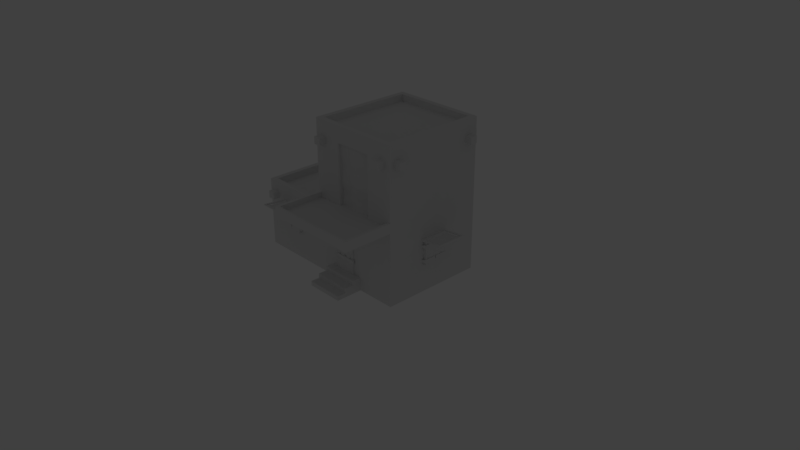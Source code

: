 # Source: House2.blend  (saved by Blender 2.79.0; exported with 4.5.12 LTS)
import bpy
from mathutils import Matrix  # noqa: F401  (used for matrix-valued properties, if any)

bpy.ops.wm.read_factory_settings(use_empty=True)
scene = bpy.context.scene
scene.name = 'Scene'

# ---- collections
col_collection_1 = bpy.data.collections.new('Collection 1'); scene.collection.children.link(col_collection_1)
col_collection_1.hide_render = True
col_collection_1.hide_viewport = True
col_collection_2 = bpy.data.collections.new('Collection 2'); scene.collection.children.link(col_collection_2)

# ---- world
world_world = bpy.data.worlds.new('World'); scene.world = world_world
world_world.color = (0.05088, 0.05088, 0.05088)
world_world.use_sun_shadow = False
world_world.sun_shadow_jitter_overblur = 0.0
world_world.cycles.sampling_method = 'MANUAL'

# ---- cameras
cam_camera = bpy.data.cameras.new('Camera')
cam_camera.clip_end = 100.0
cam_camera.lens = 35.0
cam_camera.sensor_width = 32.0
cam_camera.sensor_height = 18.0
cam_camera.ortho_scale = 7.314
cam_camera.dof.focus_distance = 0.0
cam_camera.dof.aperture_fstop = 128.0

# ---- lights
light_lamp = bpy.data.lights.new('Lamp', 'POINT')
light_lamp.transmission_factor = 0.0
light_lamp.cutoff_distance = 30.0
light_lamp.energy = 100.0
light_lamp.shadow_buffer_clip_start = 1.001
light_lamp.shadow_soft_size = 0.1
light_lamp.shadow_maximum_resolution = 0.006
light_lamp.use_absolute_resolution = True

# ---- meshes
me_plane_001 = bpy.data.meshes.new('Plane.001')
me_plane_001.from_pydata([(0.2309, -0.6238, 0.1672), (0.5079, -0.6238, 0.1672), (0.2309, -0.6238, 0.7596), (0.5079, -0.6238, 0.7596), (0.4617, -0.6903, 0.1672), (0.5079, -0.7029, 0.1672), (0.5079, -0.7029, 0.7596), (0.2309, -0.7029, 0.1672), (0.2309, -0.7029, 0.7596), (0.2771, -0.6903, 0.1672), (0.3232, -0.7029, 0.1672), (0.3694, -0.6903, 0.1672), (0.4156, -0.7029, 0.1672), (0.2771, -0.6903, 0.7596), (0.3232, -0.7029, 0.7596), (0.3694, -0.6903, 0.7596), (0.4156, -0.7029, 0.7596), (0.4617, -0.6903, 0.7596), (0.1993, -0.6444, 0.3433), (0.5253, -0.6971, 0.3316), (0.1993, -0.6444, 0.3607), (0.5253, -0.6971, 0.3723), (0.1993, -0.6618, 0.3607), (0.1993, -0.6618, 0.3433), (0.5253, -0.7145, 0.3316), (0.5253, -0.7145, 0.3723), (0.2324, -0.6971, 0.3316), (0.2324, -0.6971, 0.3723), (0.2324, -0.7145, 0.3316), (0.2324, -0.7145, 0.3723), (0.1993, -0.6444, 0.6252), (0.5253, -0.6971, 0.6135), (0.1993, -0.6444, 0.6426), (0.5253, -0.6971, 0.6542), (0.1993, -0.6618, 0.6426), (0.1993, -0.6618, 0.6252), (0.5253, -0.7145, 0.6135), (0.5253, -0.7145, 0.6542), (0.2324, -0.6971, 0.6135), (0.2324, -0.6971, 0.6542), (0.2324, -0.7145, 0.6135), (0.2324, -0.7145, 0.6542), (1.178, -0.1519, 0.6645), (1.178, -0.1519, 0.3608), (1.178, 0.1519, 0.6645), (1.178, 0.1519, 0.3608), (1.169, 0.1012, 0.6645), (1.178, 0.05062, 0.6645), (1.169, -1.4e-08, 0.6645), (1.178, -0.05062, 0.6645), (1.169, -0.1012, 0.6645), (1.169, -0.1012, 0.3608), (1.178, -0.05062, 0.3608), (1.169, -2.8e-08, 0.3608), (1.178, 0.05062, 0.3608), (1.169, 0.1012, 0.3608), (1.171, -0.1648, 0.6325), (1.171, -0.1648, 0.5882), (1.171, -0.01062, 0.6325), (1.171, -0.01062, 0.5882), (1.185, -0.01062, 0.6325), (1.185, -0.1648, 0.6325), (1.185, -0.1648, 0.5882), (1.185, -0.01062, 0.5882), (1.12, -0.1864, 0.6195), (1.12, -0.1864, 0.6012), (1.12, -0.1924, 0.6195), (1.12, -0.1924, 0.6012), (1.171, -0.1648, 0.4401), (1.171, -0.1648, 0.3958), (1.171, -0.01062, 0.4401), (1.171, -0.01062, 0.3958), (1.185, -0.01062, 0.4401), (1.185, -0.1648, 0.4401), (1.185, -0.1648, 0.3958), (1.185, -0.01062, 0.3958), (1.12, -0.1864, 0.4271), (1.12, -0.1864, 0.4088), (1.12, -0.1924, 0.4271), (1.12, -0.1924, 0.4088), (1.171, 0.1648, 0.6325), (1.171, 0.1648, 0.5882), (1.171, 0.01062, 0.6325), (1.171, 0.01062, 0.5882), (1.185, 0.01062, 0.6325), (1.185, 0.1648, 0.6325), (1.185, 0.1648, 0.5882), (1.185, 0.01062, 0.5882), (1.12, 0.1864, 0.6195), (1.12, 0.1864, 0.6012), (1.12, 0.1924, 0.6195), (1.12, 0.1924, 0.6012), (1.171, 0.1648, 0.4401), (1.171, 0.1648, 0.3958), (1.171, 0.01062, 0.4401), (1.171, 0.01062, 0.3958), (1.185, 0.01062, 0.4401), (1.185, 0.1648, 0.4401), (1.185, 0.1648, 0.3958), (1.185, 0.01062, 0.3958), (1.12, 0.1864, 0.4271), (1.12, 0.1864, 0.4088), (1.12, 0.1924, 0.4271), (1.12, 0.1924, 0.4088), (1.091, -0.1519, 0.6645), (1.091, -0.1519, 0.3608), (1.091, 0.1519, 0.3608), (1.091, 0.1519, 0.6645), (1.057, -0.1995, 0.6935), (1.058, -0.1995, 0.6804), (1.057, 0.1995, 0.6935), (1.058, 0.1995, 0.6804), (1.175, -0.1745, 0.6926), (1.175, 0.1745, 0.6926), (1.174, 0.1745, 0.7057), (1.174, -0.1745, 0.7057), (1.438, 0.1995, 0.7201), (1.437, 0.1995, 0.7332), (1.437, -0.1995, 0.7332), (1.438, -0.1995, 0.7201), (1.42, -0.1745, 0.7183), (1.419, -0.1745, 0.7314), (1.419, 0.1745, 0.7314), (1.42, 0.1745, 0.7183), (1.204, -0.1632, 0.6934), (1.283, -0.1632, 0.6945), (1.361, -0.1632, 0.7083), (1.361, 0.1632, 0.7083), (1.283, 0.1632, 0.6945), (1.204, 0.1632, 0.6934), (1.363, -0.1632, 0.7003), (1.205, 0.1632, 0.6854), (1.205, -0.1632, 0.6854), (1.284, -0.1632, 0.6864), (1.363, 0.1632, 0.7003), (1.284, 0.1632, 0.6864), (-1.096, -0.6811, 0.0), (-1.096, -0.6811, 0.9147), (-1.096, 0.6811, 0.9147), (-1.096, 0.6811, 0.0), (1.071, 0.6125, 1.902), (1.071, -0.6125, 1.902), (-0.03183, -0.6125, 1.902), (-0.03183, 0.6125, 1.902), (-0.1004, -0.6811, 0.9147), (1.139, -0.6811, 0.9453), (-0.1004, 0.6811, 0.9147), (1.139, 0.6811, 0.9453), (1.139, 0.6811, 0.0), (-0.1004, 0.6811, 0.0), (1.139, -0.6811, 0.0), (-0.1004, -0.6811, 0.0), (0.1222, -0.6811, 0.0), (0.6166, -0.6811, 0.0), (0.6166, -0.6811, 0.1728), (0.1222, -0.6811, 0.1728), (0.6166, -0.7985, 0.1728), (0.1222, -0.7985, 0.1728), (0.6166, -0.7985, 0.1152), (0.1222, -0.7985, 0.1152), (0.6166, -0.916, 0.05759), (0.1222, -0.916, 0.05759), (0.6166, -0.916, 0.1152), (0.1222, -0.916, 0.1152), (0.1222, -1.033, 0.0), (0.6166, -1.033, 0.0), (0.6166, -1.033, 0.05759), (0.1222, -1.033, 0.05759), (-0.1004, 0.6166, 0.8184), (-0.1004, -0.6166, 0.8184), (1.139, -0.6811, 1.071), (-1.031, -0.6166, 0.8184), (-1.031, 0.6166, 0.8184), (-0.1004, -0.6811, 1.071), (-0.1004, -0.6811, 0.9453), (-0.1004, -0.6166, 0.9147), (-0.1004, 0.6166, 0.9147), (-1.031, -0.6166, 0.9147), (-1.031, 0.6166, 0.9147), (1.139, -0.6811, 1.991), (1.139, 0.6811, 1.991), (-0.1004, -0.6811, 1.991), (-0.1004, 0.6811, 1.991), (1.071, -0.6125, 1.991), (1.071, 0.6125, 1.991), (-0.03183, -0.6125, 1.991), (-0.03183, 0.6125, 1.991), (1.139, -1.326, 1.071), (-0.1004, -1.326, 1.071), (1.139, -1.326, 0.9453), (-0.1004, -1.326, 0.9453), (-0.03427, -0.59, 1.704), (1.099, -0.6811, 0.9981), (-0.0566, -0.6811, 0.9981), (-0.03427, -0.59, 1.797), (0.05905, -0.59, 1.704), (0.05905, -0.59, 1.797), (-0.03427, -0.7715, 1.704), (-0.03427, -0.7715, 1.797), (1.099, -1.29, 0.9981), (1.099, -1.29, 0.9453), (-0.0566, -1.29, 0.9981), (-0.0566, -0.6811, 1.071), (1.099, -0.6811, 1.071), (1.099, -1.29, 1.071), (-0.0566, -1.29, 1.071), (-0.7953, -0.7215, 0.6645), (-0.7953, -0.7215, 0.3608), (-0.4916, -0.7215, 0.6645), (-0.4916, -0.7215, 0.3608), (-0.5422, -0.7116, 0.6645), (-0.5928, -0.7215, 0.6645), (-0.6434, -0.7116, 0.6645), (-0.694, -0.7215, 0.6645), (-0.7446, -0.7116, 0.6645), (-0.7446, -0.7116, 0.3608), (-0.694, -0.7215, 0.3608), (-0.6434, -0.7116, 0.3608), (-0.5928, -0.7215, 0.3608), (-0.5422, -0.7116, 0.3608), (-0.8083, -0.7141, 0.6325), (-0.8083, -0.7141, 0.5882), (-0.654, -0.7141, 0.6325), (-0.654, -0.7141, 0.5882), (-0.654, -0.7285, 0.6325), (-0.8083, -0.7285, 0.6325), (-0.8083, -0.7285, 0.5882), (-0.654, -0.7285, 0.5882), (-0.8299, -0.6629, 0.6195), (-0.8299, -0.6629, 0.6012), (-0.8358, -0.6627, 0.6195), (-0.8358, -0.6627, 0.6012), (-0.8083, -0.7141, 0.4401), (-0.8083, -0.7141, 0.3958), (-0.654, -0.7141, 0.4401), (-0.654, -0.7141, 0.3958), (-0.654, -0.7285, 0.4401), (-0.8083, -0.7285, 0.4401), (-0.8083, -0.7285, 0.3958), (-0.654, -0.7285, 0.3958), (-0.8299, -0.6629, 0.4271), (-0.8299, -0.6629, 0.4088), (-0.8358, -0.6627, 0.4271), (-0.8358, -0.6627, 0.4088), (-0.4786, -0.7141, 0.6325), (-0.4786, -0.7141, 0.5882), (-0.6328, -0.7141, 0.6325), (-0.6328, -0.7141, 0.5882), (-0.6328, -0.7285, 0.6325), (-0.4786, -0.7285, 0.6325), (-0.4786, -0.7285, 0.5882), (-0.6328, -0.7285, 0.5882), (-0.457, -0.6629, 0.6195), (-0.457, -0.6629, 0.6012), (-0.451, -0.6627, 0.6195), (-0.451, -0.6627, 0.6012), (-0.4786, -0.7141, 0.4401), (-0.4786, -0.7141, 0.3958), (-0.6328, -0.7141, 0.4401), (-0.6328, -0.7141, 0.3958), (-0.6328, -0.7285, 0.4401), (-0.4786, -0.7285, 0.4401), (-0.4786, -0.7285, 0.3958), (-0.6328, -0.7285, 0.3958), (-0.457, -0.6629, 0.4271), (-0.457, -0.6629, 0.4088), (-0.451, -0.6627, 0.4271), (-0.451, -0.6627, 0.4088), (-0.7953, -0.6339, 0.6645), (-0.7953, -0.6339, 0.3608), (-0.4916, -0.6339, 0.3608), (-0.4916, -0.6339, 0.6645), (-0.843, -0.6001, 0.6935), (-0.843, -0.6015, 0.6804), (-0.4439, -0.6001, 0.6935), (-0.4439, -0.6015, 0.6804), (-0.8179, -0.7179, 0.6926), (-0.4689, -0.7179, 0.6926), (-0.4689, -0.7166, 0.7057), (-0.8179, -0.7166, 0.7057), (-0.4439, -0.981, 0.7201), (-0.4439, -0.9796, 0.7332), (-0.843, -0.9796, 0.7332), (-0.843, -0.981, 0.7201), (-0.8179, -0.9635, 0.7183), (-0.8179, -0.9621, 0.7314), (-0.4689, -0.9621, 0.7314), (-0.4689, -0.9635, 0.7183), (-0.8066, -0.7471, 0.6934), (-0.8066, -0.8263, 0.6945), (-0.8066, -0.9041, 0.7083), (-0.4802, -0.9041, 0.7083), (-0.4802, -0.8263, 0.6945), (-0.4802, -0.7471, 0.6934), (-0.8066, -0.9059, 0.7003), (-0.4802, -0.7482, 0.6854), (-0.8066, -0.7482, 0.6854), (-0.8066, -0.8274, 0.6864), (-0.4802, -0.9059, 0.7003), (-0.4802, -0.8274, 0.6864), (0.6956, 0.7176, 1.609), (0.6956, 0.7176, 1.305), (0.3919, 0.7176, 1.609), (0.3919, 0.7176, 1.305), (0.4425, 0.7078, 1.609), (0.4931, 0.7176, 1.609), (0.5437, 0.7078, 1.609), (0.5943, 0.7176, 1.609), (0.645, 0.7078, 1.609), (0.645, 0.7078, 1.305), (0.5943, 0.7176, 1.305), (0.5437, 0.7078, 1.305), (0.4931, 0.7176, 1.305), (0.4425, 0.7078, 1.305), (0.7086, 0.7103, 1.577), (0.7086, 0.7103, 1.532), (0.5543, 0.7103, 1.577), (0.5543, 0.7103, 1.532), (0.5543, 0.7247, 1.577), (0.7086, 0.7247, 1.577), (0.7086, 0.7247, 1.532), (0.5543, 0.7247, 1.532), (0.7302, 0.6591, 1.564), (0.7302, 0.6591, 1.545), (0.7361, 0.6589, 1.564), (0.7361, 0.6589, 1.545), (0.7086, 0.7103, 1.384), (0.7086, 0.7103, 1.34), (0.5543, 0.7103, 1.384), (0.5543, 0.7103, 1.34), (0.5543, 0.7247, 1.384), (0.7086, 0.7247, 1.384), (0.7086, 0.7247, 1.34), (0.5543, 0.7247, 1.34), (0.7302, 0.6591, 1.371), (0.7302, 0.6591, 1.353), (0.7361, 0.6589, 1.371), (0.7361, 0.6589, 1.353), (0.3789, 0.7103, 1.577), (0.3789, 0.7103, 1.532), (0.5331, 0.7103, 1.577), (0.5331, 0.7103, 1.532), (0.5331, 0.7247, 1.577), (0.3789, 0.7247, 1.577), (0.3789, 0.7247, 1.532), (0.5331, 0.7247, 1.532), (0.3573, 0.6591, 1.564), (0.3573, 0.6591, 1.545), (0.3513, 0.6589, 1.564), (0.3513, 0.6589, 1.545), (0.3789, 0.7103, 1.384), (0.3789, 0.7103, 1.34), (0.5331, 0.7103, 1.384), (0.5331, 0.7103, 1.34), (0.5331, 0.7247, 1.384), (0.3789, 0.7247, 1.384), (0.3789, 0.7247, 1.34), (0.5331, 0.7247, 1.34), (0.3573, 0.6591, 1.371), (0.3573, 0.6591, 1.353), (0.3513, 0.6589, 1.371), (0.3513, 0.6589, 1.353), (0.6956, 0.63, 1.609), (0.6956, 0.63, 1.305), (0.3919, 0.63, 1.305), (0.3919, 0.63, 1.609), (0.7433, 0.5963, 1.638), (0.7433, 0.5976, 1.625), (0.3442, 0.5963, 1.638), (0.3442, 0.5976, 1.625), (0.7182, 0.7141, 1.637), (0.3692, 0.7141, 1.637), (0.3692, 0.7127, 1.65), (0.7182, 0.7127, 1.65), (0.3442, 0.9772, 1.664), (0.3442, 0.9758, 1.677), (0.7433, 0.9758, 1.677), (0.7433, 0.9772, 1.664), (0.7182, 0.9597, 1.662), (0.7182, 0.9583, 1.676), (0.3692, 0.9583, 1.676), (0.3692, 0.9597, 1.662), (0.7069, 0.7433, 1.638), (0.7069, 0.8224, 1.639), (0.7069, 0.9003, 1.653), (0.3805, 0.9003, 1.653), (0.3805, 0.8224, 1.639), (0.3805, 0.7433, 1.638), (0.7069, 0.902, 1.645), (0.3805, 0.7444, 1.63), (0.7069, 0.7444, 1.63), (0.7069, 0.8236, 1.631), (0.3805, 0.902, 1.645), (0.3805, 0.8236, 1.631), (0.05905, -0.7715, 1.704), (0.05905, -0.7715, 1.797), (-0.192, -0.6007, 1.797), (-0.192, -0.6007, 1.704), (-0.192, -0.5073, 1.797), (-0.192, -0.5073, 1.704), (-0.01052, -0.6007, 1.797), (-0.01052, -0.6007, 1.704), (-0.01052, -0.5073, 1.797), (-0.01052, -0.5073, 1.704), (0.7859, -0.6252, 0.9591), (0.2566, -0.6358, 0.9591), (0.2566, -0.648, 1.808), (0.7859, -0.6374, 1.808), (0.7615, -0.4724, 0.9981), (0.2809, -0.4724, 0.9981), (0.2809, -0.4724, 1.769), (0.7615, -0.4724, 1.769), (0.7197, -0.6214, 0.9591), (0.6536, -0.6284, 0.9591), (0.5874, -0.6401, 0.9591), (0.5212, -0.6493, 0.9591), (0.4551, -0.6378, 0.9591), (0.3889, -0.62, 0.9591), (0.3227, -0.6234, 0.9591), (0.7197, -0.6336, 1.808), (0.6536, -0.6406, 1.808), (0.5874, -0.6523, 1.808), (0.5212, -0.6615, 1.808), (0.4551, -0.65, 1.808), (0.3889, -0.6322, 1.808), (0.3227, -0.6356, 1.808), (0.2566, -0.6244, 1.129), (0.2566, -0.6428, 1.298), (0.2566, -0.6267, 1.468), (0.2566, -0.6442, 1.638), (0.7859, -0.6138, 1.129), (0.7859, -0.6322, 1.298), (0.7859, -0.6161, 1.468), (0.7859, -0.6336, 1.638), (0.3227, -0.612, 1.129), (0.3227, -0.6305, 1.298), (0.3227, -0.6144, 1.468), (0.3227, -0.6319, 1.638), (0.3889, -0.6086, 1.129), (0.3889, -0.6271, 1.298), (0.3889, -0.6109, 1.468), (0.3889, -0.6284, 1.638), (0.4551, -0.6264, 1.129), (0.4551, -0.6449, 1.298), (0.4551, -0.6288, 1.468), (0.4551, -0.6463, 1.638), (0.5212, -0.6379, 1.129), (0.5212, -0.6563, 1.298), (0.5212, -0.6402, 1.468), (0.5212, -0.6577, 1.638), (0.5874, -0.6287, 1.129), (0.5874, -0.6471, 1.298), (0.5874, -0.631, 1.468), (0.5874, -0.6485, 1.638), (0.6536, -0.617, 1.129), (0.6536, -0.6355, 1.298), (0.6536, -0.6193, 1.468), (0.6536, -0.6369, 1.638), (0.7197, -0.61, 1.129), (0.7197, -0.6284, 1.298), (0.7197, -0.6123, 1.468), (0.7197, -0.6298, 1.638), (0.9669, -0.5912, 1.704), (0.9669, -0.5912, 1.797), (1.06, -0.5912, 1.704), (1.06, -0.5912, 1.797), (0.9669, -0.7727, 1.704), (0.9669, -0.7727, 1.797), (1.06, -0.7727, 1.704), (1.06, -0.7727, 1.797), (1.231, -0.5216, 1.797), (1.231, -0.5216, 1.704), (1.231, -0.6149, 1.797), (1.231, -0.6149, 1.704), (1.05, -0.5216, 1.797), (1.05, -0.5216, 1.704), (1.05, -0.6149, 1.797), (1.05, -0.6149, 1.704), (-0.04146, -0.2721, 0.792), (-0.05206, 0.2572, 0.792), (-0.06427, 0.2572, 1.64), (-0.05368, -0.2721, 1.64), (-0.03766, -0.2059, 0.792), (-0.04467, -0.1398, 0.792), (-0.05634, -0.07361, 0.792), (-0.06552, -0.007451, 0.792), (-0.05409, 0.05871, 0.792), (-0.03627, 0.1249, 0.792), (-0.0397, 0.191, 0.792), (-0.04988, -0.2059, 1.64), (-0.05689, -0.1398, 1.64), (-0.06855, -0.07361, 1.64), (-0.07774, -0.007451, 1.64), (-0.06631, 0.05871, 1.64), (-0.04849, 0.1249, 1.64), (-0.05192, 0.191, 1.64), (-0.04067, 0.2572, 0.9617), (-0.05912, 0.2572, 1.131), (-0.04299, 0.2572, 1.301), (-0.0605, 0.2572, 1.471), (-0.03007, -0.2721, 0.9617), (-0.04852, -0.2721, 1.131), (-0.03239, -0.2721, 1.301), (-0.04991, -0.2721, 1.471), (-0.02831, 0.191, 0.9617), (-0.04676, 0.191, 1.131), (-0.03063, 0.191, 1.301), (-0.04815, 0.191, 1.471), (-0.02488, 0.1249, 0.9617), (-0.04333, 0.1249, 1.131), (-0.0272, 0.1249, 1.301), (-0.04472, 0.1249, 1.471), (-0.0427, 0.05871, 0.9617), (-0.06115, 0.05871, 1.131), (-0.04503, 0.05871, 1.301), (-0.06254, 0.05871, 1.471), (-0.05413, -0.007451, 0.9617), (-0.07258, -0.007451, 1.131), (-0.05646, -0.007451, 1.301), (-0.07397, -0.007451, 1.471), (-0.04494, -0.07361, 0.9617), (-0.06339, -0.07361, 1.131), (-0.04727, -0.07361, 1.301), (-0.06478, -0.07361, 1.471), (-0.03328, -0.1398, 0.9617), (-0.05173, -0.1398, 1.131), (-0.03561, -0.1398, 1.301), (-0.05312, -0.1398, 1.471), (-0.02627, -0.2059, 0.9617), (-0.04472, -0.2059, 1.131), (-0.02859, -0.2059, 1.301), (-0.04611, -0.2059, 1.471), (0.06577, 0.2404, 0.8184), (0.06577, -0.2404, 0.8184), (0.06577, 0.2404, 1.62), (0.06577, -0.2404, 1.62), (0.7746, -0.6811, 0.9981), (0.7615, -0.668, 0.9981), (0.2809, -0.668, 0.9981), (0.2678, -0.6811, 0.9981), (0.2809, -0.668, 1.769), (0.2678, -0.6811, 1.782), (0.7746, -0.6811, 1.782), (0.7615, -0.668, 1.769), (-0.08736, 0.2404, 0.8184), (-0.1004, 0.2535, 0.8184), (-0.1004, -0.2535, 0.8184), (-0.08736, -0.2404, 0.8184), (-0.08736, 0.2404, 1.62), (-0.1004, 0.2535, 1.633), (-0.1004, -0.2535, 1.633), (-0.08736, -0.2404, 1.62), (1.067, 0.5881, 1.704), (1.067, 0.5881, 1.797), (0.9734, 0.5881, 1.704), (0.9734, 0.5881, 1.797), (1.067, 0.7696, 1.704), (1.067, 0.7696, 1.797), (0.9734, 0.7696, 1.704), (0.9734, 0.7696, 1.797), (1.225, 0.5988, 1.797), (1.225, 0.5988, 1.704), (1.225, 0.5055, 1.797), (1.225, 0.5055, 1.704), (1.043, 0.5988, 1.797), (1.043, 0.5988, 1.704), (1.043, 0.5055, 1.797), (1.043, 0.5055, 1.704), (0.0656, 0.5893, 1.704), (0.0656, 0.5893, 1.797), (-0.02772, 0.5893, 1.704), (-0.02772, 0.5893, 1.797), (0.0656, 0.7708, 1.704), (0.0656, 0.7708, 1.797), (-0.02772, 0.7708, 1.704), (-0.02772, 0.7708, 1.797), (-0.1986, 0.5197, 1.797), (-0.1986, 0.5197, 1.704), (-0.1986, 0.613, 1.797), (-0.1986, 0.613, 1.704), (-0.01707, 0.5197, 1.797), (-0.01707, 0.5197, 1.704), (-0.01707, 0.613, 1.797), (-0.01707, 0.613, 1.704), (-1.023, -0.59, 0.6992), (-1.023, -0.59, 0.7925), (-0.9295, -0.59, 0.6992), (-0.9295, -0.59, 0.7925), (-1.023, -0.7715, 0.6992), (-1.023, -0.7715, 0.7925), (-0.9295, -0.7715, 0.6992), (-0.9295, -0.7715, 0.7925), (-1.181, -0.6007, 0.7925), (-1.181, -0.6007, 0.6992), (-1.181, -0.5073, 0.7925), (-1.181, -0.5073, 0.6992), (-0.999, -0.6007, 0.7925), (-0.999, -0.6007, 0.6992), (-0.999, -0.5073, 0.7925), (-0.999, -0.5073, 0.6992), (-0.9229, 0.5893, 0.6992), (-0.9229, 0.5893, 0.7925), (-1.016, 0.5893, 0.6992), (-1.016, 0.5893, 0.7925), (-0.9229, 0.7708, 0.6992), (-0.9229, 0.7708, 0.7925), (-1.016, 0.7708, 0.6992), (-1.016, 0.7708, 0.7925), (-1.187, 0.5197, 0.7925), (-1.187, 0.5197, 0.6992), (-1.187, 0.613, 0.7925), (-1.187, 0.613, 0.6992), (-1.006, 0.5197, 0.7925), (-1.006, 0.5197, 0.6992), (-1.006, 0.613, 0.7925), (-1.006, 0.613, 0.6992)], [], [(4, 5, 6, 17), (7, 9, 13, 8), (9, 10, 14, 13), (10, 11, 15, 14), (11, 12, 16, 15), (12, 4, 17, 16), (3, 16, 17), (3, 17, 6), (2, 8, 13), (2, 0, 7, 8), (2, 13, 14), (1, 3, 6, 5), (3, 2, 14, 15), (3, 15, 16), (26, 27, 21, 19), (28, 24, 25, 29), (27, 20, 22, 29), (26, 19, 24, 28), (19, 21, 25, 24), (18, 26, 28, 23), (21, 27, 29, 25), (23, 28, 29, 22), (18, 20, 27, 26), (38, 39, 33, 31), (40, 36, 37, 41), (39, 32, 34, 41), (38, 31, 36, 40), (31, 33, 37, 36), (30, 38, 40, 35), (33, 39, 41, 37), (35, 40, 41, 34), (30, 32, 39, 38), (46, 55, 45, 44), (42, 43, 51, 50), (50, 51, 52, 49), (49, 52, 53, 48), (48, 53, 54, 47), (47, 54, 55, 46), (56, 58, 59, 57), (61, 62, 63, 60), (57, 59, 63, 62), (58, 56, 61, 60), (59, 58, 60, 63), (57, 62, 67, 65), (62, 61, 66, 67), (56, 57, 65, 64), (61, 56, 64, 66), (68, 70, 71, 69), (73, 74, 75, 72), (69, 71, 75, 74), (70, 68, 73, 72), (71, 70, 72, 75), (69, 74, 79, 77), (74, 73, 78, 79), (68, 69, 77, 76), (73, 68, 76, 78), (80, 81, 83, 82), (85, 84, 87, 86), (81, 86, 87, 83), (82, 84, 85, 80), (83, 87, 84, 82), (81, 89, 91, 86), (86, 91, 90, 85), (80, 88, 89, 81), (85, 90, 88, 80), (92, 93, 95, 94), (97, 96, 99, 98), (93, 98, 99, 95), (94, 96, 97, 92), (95, 99, 96, 94), (93, 101, 103, 98), (98, 103, 102, 97), (92, 100, 101, 93), (97, 102, 100, 92), (52, 105, 106, 53), (44, 107, 46), (53, 106, 54), (46, 107, 47), (54, 106, 55), (47, 107, 48), (48, 107, 104, 49), (50, 104, 42), (49, 104, 50), (42, 104, 105, 43), (43, 105, 51), (55, 106, 45), (51, 105, 52), (45, 106, 107, 44), (112, 132, 124, 115), (126, 121, 122, 127), (114, 110, 108, 115), (112, 109, 111, 113), (118, 117, 122, 121), (112, 115, 121, 120), (108, 109, 119, 118), (115, 108, 118, 121), (109, 112, 120, 119), (111, 110, 117, 116), (113, 111, 116, 123), (114, 113, 123, 122), (110, 114, 122, 117), (120, 123, 116, 119), (119, 116, 117, 118), (124, 125, 128, 129), (125, 126, 127, 128), (130, 134, 123, 120), (132, 131, 135, 133), (133, 135, 134, 130), (113, 131, 132, 112), (122, 123, 134, 127), (126, 130, 120, 121), (114, 129, 131, 113), (115, 124, 129, 114), (127, 134, 135, 128), (124, 132, 133, 125), (128, 135, 131, 129), (125, 133, 130, 126), (169, 144, 174, 173, 181), (154, 150, 145), (153, 150, 154), (153, 154, 156, 158), (151, 152, 155), (155, 152, 159, 157), (159, 161, 163), (159, 152, 161), (153, 158, 160), (158, 162, 160), (153, 160, 166, 165), (161, 152, 164, 167), (146, 168, 182), (172, 168, 176, 178), (544, 547, 533, 532), (146, 149, 139, 138), (151, 144, 137, 136), (144, 175, 177, 137), (176, 146, 138, 178), (169, 171, 177, 175), (201, 193, 202, 205), (168, 545, 549, 182), (541, 542, 179, 181), (145, 170, 187, 189), (173, 174, 190, 188), (145, 189, 200), (170, 203, 204, 187), (202, 173, 188, 205), (192, 199, 204, 203), (210, 219, 209, 208), (206, 207, 215, 214), (214, 215, 216, 213), (213, 216, 217, 212), (212, 217, 218, 211), (211, 218, 219, 210), (220, 222, 223, 221), (225, 226, 227, 224), (221, 223, 227, 226), (222, 220, 225, 224), (223, 222, 224, 227), (221, 226, 231, 229), (226, 225, 230, 231), (220, 221, 229, 228), (225, 220, 228, 230), (232, 234, 235, 233), (237, 238, 239, 236), (233, 235, 239, 238), (234, 232, 237, 236), (235, 234, 236, 239), (233, 238, 243, 241), (238, 237, 242, 243), (232, 233, 241, 240), (237, 232, 240, 242), (244, 245, 247, 246), (249, 248, 251, 250), (245, 250, 251, 247), (246, 248, 249, 244), (247, 251, 248, 246), (245, 253, 255, 250), (250, 255, 254, 249), (244, 252, 253, 245), (249, 254, 252, 244), (256, 257, 259, 258), (261, 260, 263, 262), (257, 262, 263, 259), (258, 260, 261, 256), (259, 263, 260, 258), (257, 265, 267, 262), (262, 267, 266, 261), (256, 264, 265, 257), (261, 266, 264, 256), (216, 269, 270, 217), (208, 271, 210), (217, 270, 218), (210, 271, 211), (218, 270, 219), (211, 271, 212), (212, 271, 268, 213), (214, 268, 206), (213, 268, 214), (206, 268, 269, 207), (207, 269, 215), (219, 270, 209), (215, 269, 216), (209, 270, 271, 208), (276, 296, 288, 279), (290, 285, 286, 291), (278, 274, 272, 279), (276, 273, 275, 277), (282, 281, 286, 285), (276, 279, 285, 284), (272, 273, 283, 282), (279, 272, 282, 285), (273, 276, 284, 283), (275, 274, 281, 280), (277, 275, 280, 287), (278, 277, 287, 286), (274, 278, 286, 281), (284, 287, 280, 283), (283, 280, 281, 282), (288, 289, 292, 293), (289, 290, 291, 292), (294, 298, 287, 284), (296, 295, 299, 297), (297, 299, 298, 294), (277, 295, 296, 276), (286, 287, 298, 291), (290, 294, 284, 285), (278, 293, 295, 277), (279, 288, 293, 278), (291, 298, 299, 292), (288, 296, 297, 289), (292, 299, 295, 293), (289, 297, 294, 290), (304, 313, 303, 302), (300, 301, 309, 308), (308, 309, 310, 307), (307, 310, 311, 306), (306, 311, 312, 305), (305, 312, 313, 304), (314, 316, 317, 315), (319, 320, 321, 318), (315, 317, 321, 320), (316, 314, 319, 318), (317, 316, 318, 321), (315, 320, 325, 323), (320, 319, 324, 325), (314, 315, 323, 322), (319, 314, 322, 324), (326, 328, 329, 327), (331, 332, 333, 330), (327, 329, 333, 332), (328, 326, 331, 330), (329, 328, 330, 333), (327, 332, 337, 335), (332, 331, 336, 337), (326, 327, 335, 334), (331, 326, 334, 336), (338, 339, 341, 340), (343, 342, 345, 344), (339, 344, 345, 341), (340, 342, 343, 338), (341, 345, 342, 340), (339, 347, 349, 344), (344, 349, 348, 343), (338, 346, 347, 339), (343, 348, 346, 338), (350, 351, 353, 352), (355, 354, 357, 356), (351, 356, 357, 353), (352, 354, 355, 350), (353, 357, 354, 352), (351, 359, 361, 356), (356, 361, 360, 355), (350, 358, 359, 351), (355, 360, 358, 350), (310, 363, 364, 311), (302, 365, 304), (311, 364, 312), (304, 365, 305), (312, 364, 313), (305, 365, 306), (306, 365, 362, 307), (308, 362, 300), (307, 362, 308), (300, 362, 363, 301), (301, 363, 309), (313, 364, 303), (309, 363, 310), (303, 364, 365, 302), (370, 390, 382, 373), (384, 379, 380, 385), (372, 368, 366, 373), (370, 367, 369, 371), (376, 375, 380, 379), (370, 373, 379, 378), (366, 367, 377, 376), (373, 366, 376, 379), (367, 370, 378, 377), (369, 368, 375, 374), (371, 369, 374, 381), (372, 371, 381, 380), (368, 372, 380, 375), (378, 381, 374, 377), (377, 374, 375, 376), (382, 383, 386, 387), (383, 384, 385, 386), (388, 392, 381, 378), (390, 389, 393, 391), (391, 393, 392, 388), (371, 389, 390, 370), (380, 381, 392, 385), (384, 388, 378, 379), (372, 387, 389, 371), (373, 382, 387, 372), (385, 392, 393, 386), (382, 390, 391, 383), (386, 393, 389, 387), (383, 391, 388, 384), (199, 201, 205, 204), (204, 205, 188, 187), (174, 145, 200, 190), (537, 543, 411, 408), (192, 536, 199), (148, 149, 146, 147), (154, 155, 157, 156), (160, 161, 167, 166), (158, 159, 163, 162), (183, 185, 181, 179), (141, 142, 185, 183), (190, 200, 189), (543, 540, 410, 411), (159, 158, 156, 157), (161, 160, 162, 163), (164, 165, 166, 167), (396, 400, 402, 398), (195, 196, 395, 394), (190, 189, 187, 188), (143, 140, 184, 186), (186, 184, 180, 182), (540, 538, 409, 410), (147, 146, 182, 180), (173, 193, 181), (536, 537, 538, 539, 201, 199), (192, 170, 179), (461, 433, 407, 419), (539, 193, 201), (193, 539, 541, 181), (538, 537, 408, 409), (429, 437, 425, 406), (437, 441, 424, 425), (441, 445, 423, 424), (445, 449, 422, 423), (449, 453, 421, 422), (453, 457, 420, 421), (457, 461, 419, 420), (413, 412, 458, 454), (454, 458, 459, 455), (455, 459, 460, 456), (456, 460, 461, 457), (414, 413, 454, 450), (450, 454, 455, 451), (451, 455, 456, 452), (452, 456, 457, 453), (415, 414, 450, 446), (446, 450, 451, 447), (447, 451, 452, 448), (448, 452, 453, 449), (416, 415, 446, 442), (442, 446, 447, 443), (443, 447, 448, 444), (444, 448, 449, 445), (417, 416, 442, 438), (438, 442, 443, 439), (439, 443, 444, 440), (440, 444, 445, 441), (418, 417, 438, 434), (434, 438, 439, 435), (435, 439, 440, 436), (436, 440, 441, 437), (405, 418, 434, 426), (426, 434, 435, 427), (427, 435, 436, 428), (428, 436, 437, 429), (412, 404, 430, 458), (458, 430, 431, 459), (459, 431, 432, 460), (460, 432, 433, 461), (170, 147, 180, 179), (394, 395, 198, 197), (197, 198, 194, 191), (195, 394, 197, 191), (395, 196, 194, 198), (142, 141, 140, 143), (401, 397, 399, 403), (399, 398, 402, 403), (397, 396, 398, 399), (401, 400, 396, 397), (142, 143, 186, 185), (185, 186, 182, 181), (184, 183, 179, 180), (140, 141, 183, 184), (145, 147, 170), (171, 172, 178, 177), (177, 178, 138, 137), (547, 551, 535, 533), (546, 169, 181, 550), (464, 465, 469, 468), (468, 469, 467, 466), (466, 467, 463, 462), (464, 468, 466, 462), (139, 136, 137, 138), (551, 548, 534, 535), (150, 148, 147, 145), (470, 474, 476, 472), (475, 471, 473, 477), (473, 472, 476, 477), (471, 470, 472, 473), (475, 474, 470, 471), (469, 465, 463, 467), (545, 168, 172), (548, 544, 532, 534), (169, 546, 171), (531, 503, 481, 489), (499, 507, 495, 480), (507, 511, 494, 495), (511, 515, 493, 494), (515, 519, 492, 493), (519, 523, 491, 492), (523, 527, 490, 491), (527, 531, 489, 490), (483, 482, 528, 524), (524, 528, 529, 525), (525, 529, 530, 526), (526, 530, 531, 527), (484, 483, 524, 520), (520, 524, 525, 521), (521, 525, 526, 522), (522, 526, 527, 523), (485, 484, 520, 516), (516, 520, 521, 517), (517, 521, 522, 518), (518, 522, 523, 519), (486, 485, 516, 512), (512, 516, 517, 513), (513, 517, 518, 514), (514, 518, 519, 515), (487, 486, 512, 508), (508, 512, 513, 509), (509, 513, 514, 510), (510, 514, 515, 511), (488, 487, 508, 504), (504, 508, 509, 505), (505, 509, 510, 506), (506, 510, 511, 507), (479, 488, 504, 496), (496, 504, 505, 497), (497, 505, 506, 498), (498, 506, 507, 499), (482, 478, 500, 528), (528, 500, 501, 529), (529, 501, 502, 530), (530, 502, 503, 531), (549, 550, 181, 182), (546, 547, 544, 545, 172, 171), (538, 540, 541, 539), (536, 542, 543, 537), (542, 541, 540, 543), (544, 548, 549, 545), (546, 550, 551, 547), (550, 549, 548, 551), (536, 192, 179, 542), (560, 564, 566, 562), (554, 555, 559, 558), (558, 559, 557, 556), (556, 557, 553, 552), (554, 558, 556, 552), (559, 555, 553, 557), (565, 561, 563, 567), (563, 562, 566, 567), (561, 560, 562, 563), (565, 564, 560, 561), (570, 571, 575, 574), (574, 575, 573, 572), (572, 573, 569, 568), (570, 574, 572, 568), (576, 580, 582, 578), (581, 577, 579, 583), (579, 578, 582, 583), (577, 576, 578, 579), (581, 580, 576, 577), (575, 571, 569, 573), (592, 596, 598, 594), (586, 587, 591, 590), (590, 591, 589, 588), (588, 589, 585, 584), (586, 590, 588, 584), (591, 587, 585, 589), (597, 593, 595, 599), (595, 594, 598, 599), (593, 592, 594, 595), (597, 596, 592, 593), (602, 603, 607, 606), (606, 607, 605, 604), (604, 605, 601, 600), (602, 606, 604, 600), (608, 612, 614, 610), (613, 609, 611, 615), (611, 610, 614, 615), (609, 608, 610, 611), (613, 612, 608, 609), (607, 603, 601, 605), (151, 155, 144), (145, 144, 155, 154), (144, 145, 174)])
_uv = me_plane_001.uv_layers.new(name='UVMap')
_uv.uv.foreach_set('vector', [0.1912, 0.4738, 0.2142, 0.4738, 0.2142, 0.4968, 0.1912, 0.4968, 0.1912, 0.4738, 0.2142, 0.4738, 0.2142, 0.4968, 0.1912, 0.4968, 0.1297, 0.4728, 0.1527, 0.4728, 0.1527, 0.4958, 0.1297, 0.4958, 0.1912, 0.4738, 0.2142, 0.4738, 0.2142, 0.4968, 0.1912, 0.4968, 0.1912, 0.4738, 0.2142, 0.4738, 0.2142, 0.4968, 0.1912, 0.4968, 0.1297, 0.4728, 0.1527, 0.4728, 0.1527, 0.4958, 0.1297, 0.4958, 0.1912, 0.4738, 0.2142, 0.4738, 0.2142, 0.4968, 0.1912, 0.4738, 0.2142, 0.4738, 0.2142, 0.4968, 0.1912, 0.4738, 0.2142, 0.4738, 0.2142, 0.4968, 0.1912, 0.4738, 0.2142, 0.4738, 0.2142, 0.4968, 0.1912, 0.4968, 0.1912, 0.4738, 0.2142, 0.4738, 0.2142, 0.4968, 0.1912, 0.4738, 0.2142, 0.4738, 0.2142, 0.4968, 0.1912, 0.4968, 0.1912, 0.4738, 0.2142, 0.4738, 0.2142, 0.4968, 0.1912, 0.4968, 0.1912, 0.4738, 0.2142, 0.4738, 0.2142, 0.4968, 0.2228, 0.4737, 0.2463, 0.4737, 0.2463, 0.4972, 0.2228, 0.4972, 0.2228, 0.4737, 0.2463, 0.4737, 0.2463, 0.4972, 0.2228, 0.4972, 0.2228, 0.4737, 0.2463, 0.4737, 0.2463, 0.4972, 0.2228, 0.4972, 0.2228, 0.4737, 0.2463, 0.4737, 0.2463, 0.4972, 0.2228, 0.4972, 0.1281, 0.4727, 0.1516, 0.4727, 0.1516, 0.4963, 0.1281, 0.4963, 0.2228, 0.4737, 0.2463, 0.4737, 0.2463, 0.4972, 0.2228, 0.4972, 0.2228, 0.4737, 0.2463, 0.4737, 0.2463, 0.4972, 0.2228, 0.4972, 0.2228, 0.4737, 0.2463, 0.4737, 0.2463, 0.4972, 0.2228, 0.4972, 0.2228, 0.4737, 0.2463, 0.4737, 0.2463, 0.4972, 0.2228, 0.4972, 0.2228, 0.4737, 0.2463, 0.4737, 0.2463, 0.4972, 0.2228, 0.4972, 0.2228, 0.4737, 0.2463, 0.4737, 0.2463, 0.4972, 0.2228, 0.4972, 0.2228, 0.4737, 0.2463, 0.4737, 0.2463, 0.4972, 0.2228, 0.4972, 0.2228, 0.4737, 0.2463, 0.4737, 0.2463, 0.4972, 0.2228, 0.4972, 0.1281, 0.4727, 0.1516, 0.4727, 0.1516, 0.4963, 0.1281, 0.4963, 0.2228, 0.4737, 0.2463, 0.4737, 0.2463, 0.4972, 0.2228, 0.4972, 0.2228, 0.4737, 0.2463, 0.4737, 0.2463, 0.4972, 0.2228, 0.4972, 0.2228, 0.4737, 0.2463, 0.4737, 0.2463, 0.4972, 0.2228, 0.4972, 0.2228, 0.4737, 0.2463, 0.4737, 0.2463, 0.4972, 0.2228, 0.4972, 0.1912, 0.4738, 0.2142, 0.4738, 0.2142, 0.4968, 0.1912, 0.4968, 0.1912, 0.4738, 0.2142, 0.4738, 0.2142, 0.4968, 0.1912, 0.4968, 0.1297, 0.4728, 0.1527, 0.4728, 0.1527, 0.4958, 0.1297, 0.4958, 0.1912, 0.4738, 0.2142, 0.4738, 0.2142, 0.4968, 0.1912, 0.4968, 0.1912, 0.4738, 0.2142, 0.4738, 0.2142, 0.4968, 0.1912, 0.4968, 0.1297, 0.4728, 0.1527, 0.4728, 0.1527, 0.4958, 0.1297, 0.4958, 0.2228, 0.4737, 0.2463, 0.4737, 0.2463, 0.4972, 0.2228, 0.4972, 0.2228, 0.4737, 0.2463, 0.4737, 0.2463, 0.4972, 0.2228, 0.4972, 0.2228, 0.4737, 0.2463, 0.4737, 0.2463, 0.4972, 0.2228, 0.4972, 0.2228, 0.4737, 0.2463, 0.4737, 0.2463, 0.4972, 0.2228, 0.4972, 0.1281, 0.4727, 0.1516, 0.4727, 0.1516, 0.4963, 0.1281, 0.4963, 0.2228, 0.4737, 0.2463, 0.4737, 0.2463, 0.4972, 0.2228, 0.4972, 0.2228, 0.4737, 0.2463, 0.4737, 0.2463, 0.4972, 0.2228, 0.4972, 0.2228, 0.4737, 0.2463, 0.4737, 0.2463, 0.4972, 0.2228, 0.4972, 0.2228, 0.4737, 0.2463, 0.4737, 0.2463, 0.4972, 0.2228, 0.4972, 0.2228, 0.4737, 0.2463, 0.4737, 0.2463, 0.4972, 0.2228, 0.4972, 0.2228, 0.4737, 0.2463, 0.4737, 0.2463, 0.4972, 0.2228, 0.4972, 0.2228, 0.4737, 0.2463, 0.4737, 0.2463, 0.4972, 0.2228, 0.4972, 0.2228, 0.4737, 0.2463, 0.4737, 0.2463, 0.4972, 0.2228, 0.4972, 0.1281, 0.4727, 0.1516, 0.4727, 0.1516, 0.4963, 0.1281, 0.4963, 0.2228, 0.4737, 0.2463, 0.4737, 0.2463, 0.4972, 0.2228, 0.4972, 0.2228, 0.4737, 0.2463, 0.4737, 0.2463, 0.4972, 0.2228, 0.4972, 0.2228, 0.4737, 0.2463, 0.4737, 0.2463, 0.4972, 0.2228, 0.4972, 0.2228, 0.4737, 0.2463, 0.4737, 0.2463, 0.4972, 0.2228, 0.4972, 0.2228, 0.4737, 0.2463, 0.4737, 0.2463, 0.4972, 0.2228, 0.4972, 0.2228, 0.4737, 0.2463, 0.4737, 0.2463, 0.4972, 0.2228, 0.4972, 0.2228, 0.4737, 0.2463, 0.4737, 0.2463, 0.4972, 0.2228, 0.4972, 0.2228, 0.4737, 0.2463, 0.4737, 0.2463, 0.4972, 0.2228, 0.4972, 0.1281, 0.4727, 0.1516, 0.4727, 0.1516, 0.4963, 0.1281, 0.4963, 0.2228, 0.4737, 0.2463, 0.4737, 0.2463, 0.4972, 0.2228, 0.4972, 0.2228, 0.4737, 0.2463, 0.4737, 0.2463, 0.4972, 0.2228, 0.4972, 0.2228, 0.4737, 0.2463, 0.4737, 0.2463, 0.4972, 0.2228, 0.4972, 0.2228, 0.4737, 0.2463, 0.4737, 0.2463, 0.4972, 0.2228, 0.4972, 0.2228, 0.4737, 0.2463, 0.4737, 0.2463, 0.4972, 0.2228, 0.4972, 0.2228, 0.4737, 0.2463, 0.4737, 0.2463, 0.4972, 0.2228, 0.4972, 0.2228, 0.4737, 0.2463, 0.4737, 0.2463, 0.4972, 0.2228, 0.4972, 0.2228, 0.4737, 0.2463, 0.4737, 0.2463, 0.4972, 0.2228, 0.4972, 0.1281, 0.4727, 0.1516, 0.4727, 0.1516, 0.4963, 0.1281, 0.4963, 0.2228, 0.4737, 0.2463, 0.4737, 0.2463, 0.4972, 0.2228, 0.4972, 0.2228, 0.4737, 0.2463, 0.4737, 0.2463, 0.4972, 0.2228, 0.4972, 0.2228, 0.4737, 0.2463, 0.4737, 0.2463, 0.4972, 0.2228, 0.4972, 0.2228, 0.4737, 0.2463, 0.4737, 0.2463, 0.4972, 0.2228, 0.4972, 0.1912, 0.4738, 0.2142, 0.4738, 0.2142, 0.4968, 0.1912, 0.4968, 0.1912, 0.4738, 0.2142, 0.4738, 0.2142, 0.4968, 0.1912, 0.4738, 0.2142, 0.4738, 0.2142, 0.4968, 0.1912, 0.4738, 0.2142, 0.4738, 0.2142, 0.4968, 0.1912, 0.4738, 0.2142, 0.4738, 0.2142, 0.4968, 0.1912, 0.4738, 0.2142, 0.4738, 0.2142, 0.4968, 0.1912, 0.4738, 0.2142, 0.4738, 0.2142, 0.4968, 0.1912, 0.4968, 0.1912, 0.4738, 0.2142, 0.4738, 0.2142, 0.4968, 0.1912, 0.4738, 0.2142, 0.4738, 0.2142, 0.4968, 0.1912, 0.4738, 0.2142, 0.4738, 0.2142, 0.4968, 0.1912, 0.4968, 0.1912, 0.4738, 0.2142, 0.4738, 0.2142, 0.4968, 0.1912, 0.4738, 0.2142, 0.4738, 0.2142, 0.4968, 0.1912, 0.4738, 0.2142, 0.4738, 0.2142, 0.4968, 0.1912, 0.4738, 0.2142, 0.4738, 0.2142, 0.4968, 0.1912, 0.4968, 0.03563, 0.4444, 0.05672, 0.4444, 0.05672, 0.4655, 0.03563, 0.4655, 0.09838, 0.9747, 0.1195, 0.9747, 0.1195, 0.9958, 0.09838, 0.9958, 0.1931, 0.474, 0.2142, 0.474, 0.2142, 0.495, 0.1931, 0.495, 0.1931, 0.474, 0.2142, 0.474, 0.2142, 0.495, 0.1931, 0.495, 0.1931, 0.474, 0.2142, 0.474, 0.2142, 0.495, 0.1931, 0.495, 0.1931, 0.474, 0.2142, 0.474, 0.2142, 0.495, 0.1931, 0.495, 0.1931, 0.474, 0.2142, 0.474, 0.2142, 0.495, 0.1931, 0.495, 0.1931, 0.474, 0.2142, 0.474, 0.2142, 0.495, 0.1931, 0.495, 0.1931, 0.474, 0.2142, 0.474, 0.2142, 0.495, 0.1931, 0.495, 0.1931, 0.474, 0.2142, 0.474, 0.2142, 0.495, 0.1931, 0.495, 0.1931, 0.474, 0.2142, 0.474, 0.2142, 0.495, 0.1931, 0.495, 0.1931, 0.474, 0.2142, 0.474, 0.2142, 0.495, 0.1931, 0.495, 0.1931, 0.474, 0.2142, 0.474, 0.2142, 0.495, 0.1931, 0.495, 0.1931, 0.474, 0.2142, 0.474, 0.2142, 0.495, 0.1931, 0.495, 0.1931, 0.474, 0.2142, 0.474, 0.2142, 0.495, 0.1931, 0.495, 0.09838, 0.9747, 0.1195, 0.9747, 0.1195, 0.9958, 0.09838, 0.9958, 0.03563, 0.4444, 0.05672, 0.4444, 0.05672, 0.4655, 0.03563, 0.4655, 0.09838, 0.9747, 0.1195, 0.9747, 0.1195, 0.9958, 0.09838, 0.9958, 0.09838, 0.9747, 0.1195, 0.9747, 0.1195, 0.9958, 0.09838, 0.9958, 0.03563, 0.4444, 0.05672, 0.4444, 0.05672, 0.4655, 0.03563, 0.4655, 0.03563, 0.4444, 0.05672, 0.4444, 0.05672, 0.4655, 0.03563, 0.4655, 0.09838, 0.9747, 0.1195, 0.9747, 0.1195, 0.9958, 0.09838, 0.9958, 0.09838, 0.9747, 0.1195, 0.9747, 0.1195, 0.9958, 0.09838, 0.9958, 0.03563, 0.4444, 0.05672, 0.4444, 0.05672, 0.4655, 0.03563, 0.4655, 0.03563, 0.4444, 0.05672, 0.4444, 0.05672, 0.4655, 0.03563, 0.4655, 0.03563, 0.4444, 0.05672, 0.4444, 0.05672, 0.4655, 0.03563, 0.4655, 0.09838, 0.9747, 0.1195, 0.9747, 0.1195, 0.9958, 0.09838, 0.9958, 0.09838, 0.9747, 0.1195, 0.9747, 0.1195, 0.9958, 0.09838, 0.9958, 0.03563, 0.4444, 0.05672, 0.4444, 0.05672, 0.4655, 0.03563, 0.4655, 0.3281, 0.7453, 0.3367, 0.7391, 0.3334, 0.7291, 0.3228, 0.7291, 0.3196, 0.7391, 0.3191, 0.7274, 0.3371, 0.7274, 0.3371, 0.7453, 0.3191, 0.7274, 0.3371, 0.7274, 0.3371, 0.7453, 0.1951, 0.4441, 0.2131, 0.4441, 0.2131, 0.4621, 0.1951, 0.4621, 0.3191, 0.7274, 0.3371, 0.7274, 0.3371, 0.7453, 0.1951, 0.4441, 0.2131, 0.4441, 0.2131, 0.4621, 0.1951, 0.4621, 0.1951, 0.4441, 0.2131, 0.4441, 0.2131, 0.4621, 0.1951, 0.4441, 0.2131, 0.4441, 0.2131, 0.4621, 0.1951, 0.4441, 0.2131, 0.4441, 0.2131, 0.4621, 0.1951, 0.4441, 0.2131, 0.4441, 0.2131, 0.4621, 0.1951, 0.4441, 0.2131, 0.4441, 0.2131, 0.4621, 0.1951, 0.4621, 0.1951, 0.4441, 0.2131, 0.4441, 0.2131, 0.4621, 0.1951, 0.4621, 0.3191, 0.7274, 0.3371, 0.7274, 0.3371, 0.7453, 0.3191, 0.7274, 0.3371, 0.7274, 0.3371, 0.7453, 0.3191, 0.7453, 0.1321, 0.4481, 0.1501, 0.4481, 0.1501, 0.466, 0.1321, 0.466, 0.3191, 0.7274, 0.3371, 0.7274, 0.3371, 0.7453, 0.3191, 0.7453, 0.3191, 0.7274, 0.3371, 0.7274, 0.3371, 0.7453, 0.3191, 0.7453, 0.3191, 0.7274, 0.3371, 0.7274, 0.3371, 0.7453, 0.3191, 0.7453, 0.3191, 0.7274, 0.3371, 0.7274, 0.3371, 0.7453, 0.3191, 0.7453, 0.3191, 0.7274, 0.3371, 0.7274, 0.3371, 0.7453, 0.3191, 0.7453, 0.3191, 0.7274, 0.3371, 0.7274, 0.3371, 0.7453, 0.3191, 0.7453, 0.3191, 0.7274, 0.3371, 0.7274, 0.3371, 0.7453, 0.3191, 0.7453, 0.3191, 0.7274, 0.3371, 0.7274, 0.3371, 0.7453, 0.3191, 0.7453, 0.3191, 0.7274, 0.3371, 0.7274, 0.3371, 0.7453, 0.3191, 0.7453, 0.3191, 0.7274, 0.3371, 0.7274, 0.3371, 0.7453, 0.3191, 0.7453, 0.3191, 0.7274, 0.3371, 0.7274, 0.3371, 0.7453, 0.3191, 0.7274, 0.3371, 0.7274, 0.3371, 0.7453, 0.3191, 0.7453, 0.3191, 0.7274, 0.3371, 0.7274, 0.3371, 0.7453, 0.3191, 0.7453, 0.3191, 0.7274, 0.3371, 0.7274, 0.3371, 0.7453, 0.3191, 0.7453, 0.1912, 0.4738, 0.2142, 0.4738, 0.2142, 0.4968, 0.1912, 0.4968, 0.1912, 0.4738, 0.2142, 0.4738, 0.2142, 0.4968, 0.1912, 0.4968, 0.1297, 0.4728, 0.1527, 0.4728, 0.1527, 0.4958, 0.1297, 0.4958, 0.1912, 0.4738, 0.2142, 0.4738, 0.2142, 0.4968, 0.1912, 0.4968, 0.1912, 0.4738, 0.2142, 0.4738, 0.2142, 0.4968, 0.1912, 0.4968, 0.1297, 0.4728, 0.1527, 0.4728, 0.1527, 0.4958, 0.1297, 0.4958, 0.2228, 0.4737, 0.2463, 0.4737, 0.2463, 0.4972, 0.2228, 0.4972, 0.2228, 0.4737, 0.2463, 0.4737, 0.2463, 0.4972, 0.2228, 0.4972, 0.2228, 0.4737, 0.2463, 0.4737, 0.2463, 0.4972, 0.2228, 0.4972, 0.2228, 0.4737, 0.2463, 0.4737, 0.2463, 0.4972, 0.2228, 0.4972, 0.1281, 0.4727, 0.1516, 0.4727, 0.1516, 0.4963, 0.1281, 0.4963, 0.2228, 0.4737, 0.2463, 0.4737, 0.2463, 0.4972, 0.2228, 0.4972, 0.2228, 0.4737, 0.2463, 0.4737, 0.2463, 0.4972, 0.2228, 0.4972, 0.2228, 0.4737, 0.2463, 0.4737, 0.2463, 0.4972, 0.2228, 0.4972, 0.2228, 0.4737, 0.2463, 0.4737, 0.2463, 0.4972, 0.2228, 0.4972, 0.2228, 0.4737, 0.2463, 0.4737, 0.2463, 0.4972, 0.2228, 0.4972, 0.2228, 0.4737, 0.2463, 0.4737, 0.2463, 0.4972, 0.2228, 0.4972, 0.2228, 0.4737, 0.2463, 0.4737, 0.2463, 0.4972, 0.2228, 0.4972, 0.2228, 0.4737, 0.2463, 0.4737, 0.2463, 0.4972, 0.2228, 0.4972, 0.1281, 0.4727, 0.1516, 0.4727, 0.1516, 0.4963, 0.1281, 0.4963, 0.2228, 0.4737, 0.2463, 0.4737, 0.2463, 0.4972, 0.2228, 0.4972, 0.2228, 0.4737, 0.2463, 0.4737, 0.2463, 0.4972, 0.2228, 0.4972, 0.2228, 0.4737, 0.2463, 0.4737, 0.2463, 0.4972, 0.2228, 0.4972, 0.2228, 0.4737, 0.2463, 0.4737, 0.2463, 0.4972, 0.2228, 0.4972, 0.2228, 0.4737, 0.2463, 0.4737, 0.2463, 0.4972, 0.2228, 0.4972, 0.2228, 0.4737, 0.2463, 0.4737, 0.2463, 0.4972, 0.2228, 0.4972, 0.2228, 0.4737, 0.2463, 0.4737, 0.2463, 0.4972, 0.2228, 0.4972, 0.2228, 0.4737, 0.2463, 0.4737, 0.2463, 0.4972, 0.2228, 0.4972, 0.1281, 0.4727, 0.1516, 0.4727, 0.1516, 0.4963, 0.1281, 0.4963, 0.2228, 0.4737, 0.2463, 0.4737, 0.2463, 0.4972, 0.2228, 0.4972, 0.2228, 0.4737, 0.2463, 0.4737, 0.2463, 0.4972, 0.2228, 0.4972, 0.2228, 0.4737, 0.2463, 0.4737, 0.2463, 0.4972, 0.2228, 0.4972, 0.2228, 0.4737, 0.2463, 0.4737, 0.2463, 0.4972, 0.2228, 0.4972, 0.2228, 0.4737, 0.2463, 0.4737, 0.2463, 0.4972, 0.2228, 0.4972, 0.2228, 0.4737, 0.2463, 0.4737, 0.2463, 0.4972, 0.2228, 0.4972, 0.2228, 0.4737, 0.2463, 0.4737, 0.2463, 0.4972, 0.2228, 0.4972, 0.2228, 0.4737, 0.2463, 0.4737, 0.2463, 0.4972, 0.2228, 0.4972, 0.1281, 0.4727, 0.1516, 0.4727, 0.1516, 0.4963, 0.1281, 0.4963, 0.2228, 0.4737, 0.2463, 0.4737, 0.2463, 0.4972, 0.2228, 0.4972, 0.2228, 0.4737, 0.2463, 0.4737, 0.2463, 0.4972, 0.2228, 0.4972, 0.2228, 0.4737, 0.2463, 0.4737, 0.2463, 0.4972, 0.2228, 0.4972, 0.2228, 0.4737, 0.2463, 0.4737, 0.2463, 0.4972, 0.2228, 0.4972, 0.1912, 0.4738, 0.2142, 0.4738, 0.2142, 0.4968, 0.1912, 0.4968, 0.1912, 0.4738, 0.2142, 0.4738, 0.2142, 0.4968, 0.1912, 0.4738, 0.2142, 0.4738, 0.2142, 0.4968, 0.1912, 0.4738, 0.2142, 0.4738, 0.2142, 0.4968, 0.1912, 0.4738, 0.2142, 0.4738, 0.2142, 0.4968, 0.1912, 0.4738, 0.2142, 0.4738, 0.2142, 0.4968, 0.1912, 0.4738, 0.2142, 0.4738, 0.2142, 0.4968, 0.1912, 0.4968, 0.1912, 0.4738, 0.2142, 0.4738, 0.2142, 0.4968, 0.1912, 0.4738, 0.2142, 0.4738, 0.2142, 0.4968, 0.1912, 0.4738, 0.2142, 0.4738, 0.2142, 0.4968, 0.1912, 0.4968, 0.1912, 0.4738, 0.2142, 0.4738, 0.2142, 0.4968, 0.1912, 0.4738, 0.2142, 0.4738, 0.2142, 0.4968, 0.1912, 0.4738, 0.2142, 0.4738, 0.2142, 0.4968, 0.1912, 0.4738, 0.2142, 0.4738, 0.2142, 0.4968, 0.1912, 0.4968, 0.03563, 0.4444, 0.05672, 0.4444, 0.05672, 0.4655, 0.03563, 0.4655, 0.09838, 0.9747, 0.1195, 0.9747, 0.1195, 0.9958, 0.09838, 0.9958, 0.1931, 0.474, 0.2142, 0.474, 0.2142, 0.495, 0.1931, 0.495, 0.1931, 0.474, 0.2142, 0.474, 0.2142, 0.495, 0.1931, 0.495, 0.1931, 0.474, 0.2142, 0.474, 0.2142, 0.495, 0.1931, 0.495, 0.1931, 0.474, 0.2142, 0.474, 0.2142, 0.495, 0.1931, 0.495, 0.1931, 0.474, 0.2142, 0.474, 0.2142, 0.495, 0.1931, 0.495, 0.1931, 0.474, 0.2142, 0.474, 0.2142, 0.495, 0.1931, 0.495, 0.1931, 0.474, 0.2142, 0.474, 0.2142, 0.495, 0.1931, 0.495, 0.1931, 0.474, 0.2142, 0.474, 0.2142, 0.495, 0.1931, 0.495, 0.1931, 0.474, 0.2142, 0.474, 0.2142, 0.495, 0.1931, 0.495, 0.1931, 0.474, 0.2142, 0.474, 0.2142, 0.495, 0.1931, 0.495, 0.1931, 0.474, 0.2142, 0.474, 0.2142, 0.495, 0.1931, 0.495, 0.1931, 0.474, 0.2142, 0.474, 0.2142, 0.495, 0.1931, 0.495, 0.1931, 0.474, 0.2142, 0.474, 0.2142, 0.495, 0.1931, 0.495, 0.09838, 0.9747, 0.1195, 0.9747, 0.1195, 0.9958, 0.09838, 0.9958, 0.03563, 0.4444, 0.05672, 0.4444, 0.05672, 0.4655, 0.03563, 0.4655, 0.09838, 0.9747, 0.1195, 0.9747, 0.1195, 0.9958, 0.09838, 0.9958, 0.09838, 0.9747, 0.1195, 0.9747, 0.1195, 0.9958, 0.09838, 0.9958, 0.03563, 0.4444, 0.05672, 0.4444, 0.05672, 0.4655, 0.03563, 0.4655, 0.03563, 0.4444, 0.05672, 0.4444, 0.05672, 0.4655, 0.03563, 0.4655, 0.09838, 0.9747, 0.1195, 0.9747, 0.1195, 0.9958, 0.09838, 0.9958, 0.09838, 0.9747, 0.1195, 0.9747, 0.1195, 0.9958, 0.09838, 0.9958, 0.03563, 0.4444, 0.05672, 0.4444, 0.05672, 0.4655, 0.03563, 0.4655, 0.03563, 0.4444, 0.05672, 0.4444, 0.05672, 0.4655, 0.03563, 0.4655, 0.03563, 0.4444, 0.05672, 0.4444, 0.05672, 0.4655, 0.03563, 0.4655, 0.09838, 0.9747, 0.1195, 0.9747, 0.1195, 0.9958, 0.09838, 0.9958, 0.09838, 0.9747, 0.1195, 0.9747, 0.1195, 0.9958, 0.09838, 0.9958, 0.03563, 0.4444, 0.05672, 0.4444, 0.05672, 0.4655, 0.03563, 0.4655, 0.1912, 0.4738, 0.2142, 0.4738, 0.2142, 0.4968, 0.1912, 0.4968, 0.1912, 0.4738, 0.2142, 0.4738, 0.2142, 0.4968, 0.1912, 0.4968, 0.1297, 0.4728, 0.1527, 0.4728, 0.1527, 0.4958, 0.1297, 0.4958, 0.1912, 0.4738, 0.2142, 0.4738, 0.2142, 0.4968, 0.1912, 0.4968, 0.1912, 0.4738, 0.2142, 0.4738, 0.2142, 0.4968, 0.1912, 0.4968, 0.1297, 0.4728, 0.1527, 0.4728, 0.1527, 0.4958, 0.1297, 0.4958, 0.2228, 0.4737, 0.2463, 0.4737, 0.2463, 0.4972, 0.2228, 0.4972, 0.2228, 0.4737, 0.2463, 0.4737, 0.2463, 0.4972, 0.2228, 0.4972, 0.2228, 0.4737, 0.2463, 0.4737, 0.2463, 0.4972, 0.2228, 0.4972, 0.2228, 0.4737, 0.2463, 0.4737, 0.2463, 0.4972, 0.2228, 0.4972, 0.1281, 0.4727, 0.1516, 0.4727, 0.1516, 0.4963, 0.1281, 0.4963, 0.2228, 0.4737, 0.2463, 0.4737, 0.2463, 0.4972, 0.2228, 0.4972, 0.2228, 0.4737, 0.2463, 0.4737, 0.2463, 0.4972, 0.2228, 0.4972, 0.2228, 0.4737, 0.2463, 0.4737, 0.2463, 0.4972, 0.2228, 0.4972, 0.2228, 0.4737, 0.2463, 0.4737, 0.2463, 0.4972, 0.2228, 0.4972, 0.2228, 0.4737, 0.2463, 0.4737, 0.2463, 0.4972, 0.2228, 0.4972, 0.2228, 0.4737, 0.2463, 0.4737, 0.2463, 0.4972, 0.2228, 0.4972, 0.2228, 0.4737, 0.2463, 0.4737, 0.2463, 0.4972, 0.2228, 0.4972, 0.2228, 0.4737, 0.2463, 0.4737, 0.2463, 0.4972, 0.2228, 0.4972, 0.1281, 0.4727, 0.1516, 0.4727, 0.1516, 0.4963, 0.1281, 0.4963, 0.2228, 0.4737, 0.2463, 0.4737, 0.2463, 0.4972, 0.2228, 0.4972, 0.2228, 0.4737, 0.2463, 0.4737, 0.2463, 0.4972, 0.2228, 0.4972, 0.2228, 0.4737, 0.2463, 0.4737, 0.2463, 0.4972, 0.2228, 0.4972, 0.2228, 0.4737, 0.2463, 0.4737, 0.2463, 0.4972, 0.2228, 0.4972, 0.2228, 0.4737, 0.2463, 0.4737, 0.2463, 0.4972, 0.2228, 0.4972, 0.2228, 0.4737, 0.2463, 0.4737, 0.2463, 0.4972, 0.2228, 0.4972, 0.2228, 0.4737, 0.2463, 0.4737, 0.2463, 0.4972, 0.2228, 0.4972, 0.2228, 0.4737, 0.2463, 0.4737, 0.2463, 0.4972, 0.2228, 0.4972, 0.1281, 0.4727, 0.1516, 0.4727, 0.1516, 0.4963, 0.1281, 0.4963, 0.2228, 0.4737, 0.2463, 0.4737, 0.2463, 0.4972, 0.2228, 0.4972, 0.2228, 0.4737, 0.2463, 0.4737, 0.2463, 0.4972, 0.2228, 0.4972, 0.2228, 0.4737, 0.2463, 0.4737, 0.2463, 0.4972, 0.2228, 0.4972, 0.2228, 0.4737, 0.2463, 0.4737, 0.2463, 0.4972, 0.2228, 0.4972, 0.2228, 0.4737, 0.2463, 0.4737, 0.2463, 0.4972, 0.2228, 0.4972, 0.2228, 0.4737, 0.2463, 0.4737, 0.2463, 0.4972, 0.2228, 0.4972, 0.2228, 0.4737, 0.2463, 0.4737, 0.2463, 0.4972, 0.2228, 0.4972, 0.2228, 0.4737, 0.2463, 0.4737, 0.2463, 0.4972, 0.2228, 0.4972, 0.1281, 0.4727, 0.1516, 0.4727, 0.1516, 0.4963, 0.1281, 0.4963, 0.2228, 0.4737, 0.2463, 0.4737, 0.2463, 0.4972, 0.2228, 0.4972, 0.2228, 0.4737, 0.2463, 0.4737, 0.2463, 0.4972, 0.2228, 0.4972, 0.2228, 0.4737, 0.2463, 0.4737, 0.2463, 0.4972, 0.2228, 0.4972, 0.2228, 0.4737, 0.2463, 0.4737, 0.2463, 0.4972, 0.2228, 0.4972, 0.1912, 0.4738, 0.2142, 0.4738, 0.2142, 0.4968, 0.1912, 0.4968, 0.1912, 0.4738, 0.2142, 0.4738, 0.2142, 0.4968, 0.1912, 0.4738, 0.2142, 0.4738, 0.2142, 0.4968, 0.1912, 0.4738, 0.2142, 0.4738, 0.2142, 0.4968, 0.1912, 0.4738, 0.2142, 0.4738, 0.2142, 0.4968, 0.1912, 0.4738, 0.2142, 0.4738, 0.2142, 0.4968, 0.1912, 0.4738, 0.2142, 0.4738, 0.2142, 0.4968, 0.1912, 0.4968, 0.1912, 0.4738, 0.2142, 0.4738, 0.2142, 0.4968, 0.1912, 0.4738, 0.2142, 0.4738, 0.2142, 0.4968, 0.1912, 0.4738, 0.2142, 0.4738, 0.2142, 0.4968, 0.1912, 0.4968, 0.1912, 0.4738, 0.2142, 0.4738, 0.2142, 0.4968, 0.1912, 0.4738, 0.2142, 0.4738, 0.2142, 0.4968, 0.1912, 0.4738, 0.2142, 0.4738, 0.2142, 0.4968, 0.1912, 0.4738, 0.2142, 0.4738, 0.2142, 0.4968, 0.1912, 0.4968, 0.03563, 0.4444, 0.05672, 0.4444, 0.05672, 0.4655, 0.03563, 0.4655, 0.09838, 0.9747, 0.1195, 0.9747, 0.1195, 0.9958, 0.09838, 0.9958, 0.1931, 0.474, 0.2142, 0.474, 0.2142, 0.495, 0.1931, 0.495, 0.1931, 0.474, 0.2142, 0.474, 0.2142, 0.495, 0.1931, 0.495, 0.1931, 0.474, 0.2142, 0.474, 0.2142, 0.495, 0.1931, 0.495, 0.1931, 0.474, 0.2142, 0.474, 0.2142, 0.495, 0.1931, 0.495, 0.1931, 0.474, 0.2142, 0.474, 0.2142, 0.495, 0.1931, 0.495, 0.1931, 0.474, 0.2142, 0.474, 0.2142, 0.495, 0.1931, 0.495, 0.1931, 0.474, 0.2142, 0.474, 0.2142, 0.495, 0.1931, 0.495, 0.1931, 0.474, 0.2142, 0.474, 0.2142, 0.495, 0.1931, 0.495, 0.1931, 0.474, 0.2142, 0.474, 0.2142, 0.495, 0.1931, 0.495, 0.1931, 0.474, 0.2142, 0.474, 0.2142, 0.495, 0.1931, 0.495, 0.1931, 0.474, 0.2142, 0.474, 0.2142, 0.495, 0.1931, 0.495, 0.1931, 0.474, 0.2142, 0.474, 0.2142, 0.495, 0.1931, 0.495, 0.1931, 0.474, 0.2142, 0.474, 0.2142, 0.495, 0.1931, 0.495, 0.09838, 0.9747, 0.1195, 0.9747, 0.1195, 0.9958, 0.09838, 0.9958, 0.03563, 0.4444, 0.05672, 0.4444, 0.05672, 0.4655, 0.03563, 0.4655, 0.09838, 0.9747, 0.1195, 0.9747, 0.1195, 0.9958, 0.09838, 0.9958, 0.09838, 0.9747, 0.1195, 0.9747, 0.1195, 0.9958, 0.09838, 0.9958, 0.03563, 0.4444, 0.05672, 0.4444, 0.05672, 0.4655, 0.03563, 0.4655, 0.03563, 0.4444, 0.05672, 0.4444, 0.05672, 0.4655, 0.03563, 0.4655, 0.09838, 0.9747, 0.1195, 0.9747, 0.1195, 0.9958, 0.09838, 0.9958, 0.09838, 0.9747, 0.1195, 0.9747, 0.1195, 0.9958, 0.09838, 0.9958, 0.03563, 0.4444, 0.05672, 0.4444, 0.05672, 0.4655, 0.03563, 0.4655, 0.03563, 0.4444, 0.05672, 0.4444, 0.05672, 0.4655, 0.03563, 0.4655, 0.03563, 0.4444, 0.05672, 0.4444, 0.05672, 0.4655, 0.03563, 0.4655, 0.09838, 0.9747, 0.1195, 0.9747, 0.1195, 0.9958, 0.09838, 0.9958, 0.09838, 0.9747, 0.1195, 0.9747, 0.1195, 0.9958, 0.09838, 0.9958, 0.03563, 0.4444, 0.05672, 0.4444, 0.05672, 0.4655, 0.03563, 0.4655, 0.3191, 0.7274, 0.3371, 0.7274, 0.3371, 0.7453, 0.3191, 0.7453, 0.3191, 0.7274, 0.3371, 0.7274, 0.3371, 0.7453, 0.3191, 0.7453, 0.3191, 0.7274, 0.3371, 0.7274, 0.3371, 0.7453, 0.3191, 0.7453, 0.3191, 0.7274, 0.3371, 0.7274, 0.3371, 0.7453, 0.3191, 0.7453, 0.1321, 0.4468, 0.1501, 0.4468, 0.1501, 0.4648, 0.3191, 0.7274, 0.3371, 0.7274, 0.3371, 0.7453, 0.3191, 0.7453, 0.1951, 0.4441, 0.2131, 0.4441, 0.2131, 0.4621, 0.1951, 0.4621, 0.1951, 0.4441, 0.2131, 0.4441, 0.2131, 0.4621, 0.1951, 0.4621, 0.1951, 0.4441, 0.2131, 0.4441, 0.2131, 0.4621, 0.1951, 0.4621, 0.3191, 0.7274, 0.3371, 0.7274, 0.3371, 0.7453, 0.3191, 0.7453, 0.3191, 0.7274, 0.3371, 0.7274, 0.3371, 0.7453, 0.3191, 0.7453, 0.3191, 0.7274, 0.3371, 0.7274, 0.3371, 0.7453, 0.3191, 0.7274, 0.3371, 0.7274, 0.3371, 0.7453, 0.3191, 0.7453, 0.1951, 0.4441, 0.2131, 0.4441, 0.2131, 0.4621, 0.1951, 0.4621, 0.1951, 0.4441, 0.2131, 0.4441, 0.2131, 0.4621, 0.1951, 0.4621, 0.1951, 0.4441, 0.2131, 0.4441, 0.2131, 0.4621, 0.1951, 0.4621, 0.1309, 0.4764, 0.1489, 0.4764, 0.1489, 0.4943, 0.1309, 0.4943, 0.1309, 0.4764, 0.1489, 0.4764, 0.1489, 0.4943, 0.1309, 0.4943, 0.3191, 0.7274, 0.3371, 0.7274, 0.3371, 0.7453, 0.3191, 0.7453, 0.3191, 0.7274, 0.3371, 0.7274, 0.3371, 0.7453, 0.3191, 0.7453, 0.3191, 0.7274, 0.3371, 0.7274, 0.3371, 0.7453, 0.3191, 0.7453, 0.3191, 0.7274, 0.3371, 0.7274, 0.3371, 0.7453, 0.3191, 0.7453, 0.3191, 0.7274, 0.3371, 0.7274, 0.3371, 0.7453, 0.3191, 0.7453, 0.3191, 0.7274, 0.3371, 0.7274, 0.3371, 0.7453, 0.1411, 0.4648, 0.1489, 0.4603, 0.1489, 0.4513, 0.1411, 0.4468, 0.1333, 0.4513, 0.1333, 0.4603, 0.3191, 0.7274, 0.3371, 0.7274, 0.3371, 0.7453, 0.06815, 0.9771, 0.0861, 0.9771, 0.0861, 0.9951, 0.06815, 0.9951, 0.1321, 0.4468, 0.1501, 0.4468, 0.1501, 0.4648, 0.3191, 0.7274, 0.3371, 0.7274, 0.3371, 0.7453, 0.3191, 0.7453, 0.1321, 0.4481, 0.1501, 0.4481, 0.1501, 0.466, 0.1321, 0.466, 0.06815, 0.9771, 0.0861, 0.9771, 0.0861, 0.9951, 0.06815, 0.9951, 0.06815, 0.9771, 0.0861, 0.9771, 0.0861, 0.9951, 0.06815, 0.9951, 0.06815, 0.9771, 0.0861, 0.9771, 0.0861, 0.9951, 0.06815, 0.9951, 0.06815, 0.9771, 0.0861, 0.9771, 0.0861, 0.9951, 0.06815, 0.9951, 0.06815, 0.9771, 0.0861, 0.9771, 0.0861, 0.9951, 0.06815, 0.9951, 0.06815, 0.9771, 0.0861, 0.9771, 0.0861, 0.9951, 0.06815, 0.9951, 0.06815, 0.9771, 0.0861, 0.9771, 0.0861, 0.9951, 0.06815, 0.9951, 0.06815, 0.9771, 0.0861, 0.9771, 0.0861, 0.9951, 0.06815, 0.9951, 0.06815, 0.9771, 0.0861, 0.9771, 0.0861, 0.9951, 0.06815, 0.9951, 0.06815, 0.9771, 0.0861, 0.9771, 0.0861, 0.9951, 0.06815, 0.9951, 0.06815, 0.9771, 0.0861, 0.9771, 0.0861, 0.9951, 0.06815, 0.9951, 0.06815, 0.9771, 0.0861, 0.9771, 0.0861, 0.9951, 0.06815, 0.9951, 0.06815, 0.9771, 0.0861, 0.9771, 0.0861, 0.9951, 0.06815, 0.9951, 0.06815, 0.9771, 0.0861, 0.9771, 0.0861, 0.9951, 0.06815, 0.9951, 0.06815, 0.9771, 0.0861, 0.9771, 0.0861, 0.9951, 0.06815, 0.9951, 0.06815, 0.9771, 0.0861, 0.9771, 0.0861, 0.9951, 0.06815, 0.9951, 0.06815, 0.9771, 0.0861, 0.9771, 0.0861, 0.9951, 0.06815, 0.9951, 0.06815, 0.9771, 0.0861, 0.9771, 0.0861, 0.9951, 0.06815, 0.9951, 0.06815, 0.9771, 0.0861, 0.9771, 0.0861, 0.9951, 0.06815, 0.9951, 0.06815, 0.9771, 0.0861, 0.9771, 0.0861, 0.9951, 0.06815, 0.9951, 0.06815, 0.9771, 0.0861, 0.9771, 0.0861, 0.9951, 0.06815, 0.9951, 0.06815, 0.9771, 0.0861, 0.9771, 0.0861, 0.9951, 0.06815, 0.9951, 0.06815, 0.9771, 0.0861, 0.9771, 0.0861, 0.9951, 0.06815, 0.9951, 0.06815, 0.9771, 0.0861, 0.9771, 0.0861, 0.9951, 0.06815, 0.9951, 0.06815, 0.9771, 0.0861, 0.9771, 0.0861, 0.9951, 0.06815, 0.9951, 0.06815, 0.9771, 0.0861, 0.9771, 0.0861, 0.9951, 0.06815, 0.9951, 0.06815, 0.9771, 0.0861, 0.9771, 0.0861, 0.9951, 0.06815, 0.9951, 0.06815, 0.9771, 0.0861, 0.9771, 0.0861, 0.9951, 0.06815, 0.9951, 0.06815, 0.9771, 0.0861, 0.9771, 0.0861, 0.9951, 0.06815, 0.9951, 0.06815, 0.9771, 0.0861, 0.9771, 0.0861, 0.9951, 0.06815, 0.9951, 0.06815, 0.9771, 0.0861, 0.9771, 0.0861, 0.9951, 0.06815, 0.9951, 0.06815, 0.9771, 0.0861, 0.9771, 0.0861, 0.9951, 0.06815, 0.9951, 0.06815, 0.9771, 0.0861, 0.9771, 0.0861, 0.9951, 0.06815, 0.9951, 0.06815, 0.9771, 0.0861, 0.9771, 0.0861, 0.9951, 0.06815, 0.9951, 0.06815, 0.9771, 0.0861, 0.9771, 0.0861, 0.9951, 0.06815, 0.9951, 0.06815, 0.9771, 0.0861, 0.9771, 0.0861, 0.9951, 0.06815, 0.9951, 0.06815, 0.9771, 0.0861, 0.9771, 0.0861, 0.9951, 0.06815, 0.9951, 0.06815, 0.9771, 0.0861, 0.9771, 0.0861, 0.9951, 0.06815, 0.9951, 0.06815, 0.9771, 0.0861, 0.9771, 0.0861, 0.9951, 0.06815, 0.9951, 0.3191, 0.7274, 0.3371, 0.7274, 0.3371, 0.7453, 0.3191, 0.7453, 0.1001, 0.4776, 0.1181, 0.4776, 0.1181, 0.4955, 0.1001, 0.4955, 0.1309, 0.4764, 0.1489, 0.4764, 0.1489, 0.4943, 0.1309, 0.4943, 0.1309, 0.4764, 0.1489, 0.4764, 0.1489, 0.4943, 0.1309, 0.4943, 0.1309, 0.4764, 0.1489, 0.4764, 0.1489, 0.4943, 0.1309, 0.4943, 0.1321, 0.4468, 0.1501, 0.4468, 0.1501, 0.4648, 0.1321, 0.4648, 0.1309, 0.4764, 0.1489, 0.4764, 0.1489, 0.4943, 0.1309, 0.4943, 0.1309, 0.4764, 0.1489, 0.4764, 0.1489, 0.4943, 0.1309, 0.4943, 0.1001, 0.4776, 0.1181, 0.4776, 0.1181, 0.4955, 0.1001, 0.4955, 0.1309, 0.4764, 0.1489, 0.4764, 0.1489, 0.4943, 0.1309, 0.4943, 0.3191, 0.7274, 0.3371, 0.7274, 0.3371, 0.7453, 0.3191, 0.7453, 0.3191, 0.7274, 0.3371, 0.7274, 0.3371, 0.7453, 0.3191, 0.7453, 0.3191, 0.7274, 0.3371, 0.7274, 0.3371, 0.7453, 0.3191, 0.7453, 0.3191, 0.7274, 0.3371, 0.7274, 0.3371, 0.7453, 0.3191, 0.7453, 0.3191, 0.7274, 0.3371, 0.7274, 0.3371, 0.7453, 0.3191, 0.7274, 0.3371, 0.7274, 0.3371, 0.7453, 0.3191, 0.7453, 0.3191, 0.7274, 0.3371, 0.7274, 0.3371, 0.7453, 0.3191, 0.7453, 0.3191, 0.7274, 0.3371, 0.7274, 0.3371, 0.7453, 0.3191, 0.7453, 0.3191, 0.7274, 0.3371, 0.7274, 0.3371, 0.7453, 0.3191, 0.7453, 0.1309, 0.4764, 0.1489, 0.4764, 0.1489, 0.4943, 0.1309, 0.4943, 0.1001, 0.4776, 0.1181, 0.4776, 0.1181, 0.4955, 0.1001, 0.4955, 0.1309, 0.4764, 0.1489, 0.4764, 0.1489, 0.4943, 0.1309, 0.4943, 0.1309, 0.4764, 0.1489, 0.4764, 0.1489, 0.4943, 0.1309, 0.4943, 0.3191, 0.7274, 0.3371, 0.7274, 0.3371, 0.7453, 0.3191, 0.7453, 0.3191, 0.7274, 0.3371, 0.7274, 0.3371, 0.7453, 0.3191, 0.7453, 0.3191, 0.7274, 0.3371, 0.7274, 0.3371, 0.7453, 0.3191, 0.7453, 0.1309, 0.4764, 0.1489, 0.4764, 0.1489, 0.4943, 0.1309, 0.4943, 0.1309, 0.4764, 0.1489, 0.4764, 0.1489, 0.4943, 0.1309, 0.4943, 0.1309, 0.4764, 0.1489, 0.4764, 0.1489, 0.4943, 0.1309, 0.4943, 0.1001, 0.4776, 0.1181, 0.4776, 0.1181, 0.4955, 0.1001, 0.4955, 0.1309, 0.4764, 0.1489, 0.4764, 0.1489, 0.4943, 0.1309, 0.4943, 0.1309, 0.4764, 0.1489, 0.4764, 0.1489, 0.4943, 0.1309, 0.4943, 0.1321, 0.4468, 0.1501, 0.4468, 0.1501, 0.4648, 0.3191, 0.7274, 0.3371, 0.7274, 0.3371, 0.7453, 0.3191, 0.7453, 0.1321, 0.4468, 0.1501, 0.4468, 0.1501, 0.4648, 0.06815, 0.9771, 0.0861, 0.9771, 0.0861, 0.9951, 0.06815, 0.9951, 0.06815, 0.9771, 0.0861, 0.9771, 0.0861, 0.9951, 0.06815, 0.9951, 0.06815, 0.9771, 0.0861, 0.9771, 0.0861, 0.9951, 0.06815, 0.9951, 0.06815, 0.9771, 0.0861, 0.9771, 0.0861, 0.9951, 0.06815, 0.9951, 0.06815, 0.9771, 0.0861, 0.9771, 0.0861, 0.9951, 0.06815, 0.9951, 0.06815, 0.9771, 0.0861, 0.9771, 0.0861, 0.9951, 0.06815, 0.9951, 0.06815, 0.9771, 0.0861, 0.9771, 0.0861, 0.9951, 0.06815, 0.9951, 0.06815, 0.9771, 0.0861, 0.9771, 0.0861, 0.9951, 0.06815, 0.9951, 0.06815, 0.9771, 0.0861, 0.9771, 0.0861, 0.9951, 0.06815, 0.9951, 0.06815, 0.9771, 0.0861, 0.9771, 0.0861, 0.9951, 0.06815, 0.9951, 0.06815, 0.9771, 0.0861, 0.9771, 0.0861, 0.9951, 0.06815, 0.9951, 0.06815, 0.9771, 0.0861, 0.9771, 0.0861, 0.9951, 0.06815, 0.9951, 0.06815, 0.9771, 0.0861, 0.9771, 0.0861, 0.9951, 0.06815, 0.9951, 0.06815, 0.9771, 0.0861, 0.9771, 0.0861, 0.9951, 0.06815, 0.9951, 0.06815, 0.9771, 0.0861, 0.9771, 0.0861, 0.9951, 0.06815, 0.9951, 0.06815, 0.9771, 0.0861, 0.9771, 0.0861, 0.9951, 0.06815, 0.9951, 0.06815, 0.9771, 0.0861, 0.9771, 0.0861, 0.9951, 0.06815, 0.9951, 0.06815, 0.9771, 0.0861, 0.9771, 0.0861, 0.9951, 0.06815, 0.9951, 0.06815, 0.9771, 0.0861, 0.9771, 0.0861, 0.9951, 0.06815, 0.9951, 0.06815, 0.9771, 0.0861, 0.9771, 0.0861, 0.9951, 0.06815, 0.9951, 0.06815, 0.9771, 0.0861, 0.9771, 0.0861, 0.9951, 0.06815, 0.9951, 0.06815, 0.9771, 0.0861, 0.9771, 0.0861, 0.9951, 0.06815, 0.9951, 0.06815, 0.9771, 0.0861, 0.9771, 0.0861, 0.9951, 0.06815, 0.9951, 0.06815, 0.9771, 0.0861, 0.9771, 0.0861, 0.9951, 0.06815, 0.9951, 0.06815, 0.9771, 0.0861, 0.9771, 0.0861, 0.9951, 0.06815, 0.9951, 0.06815, 0.9771, 0.0861, 0.9771, 0.0861, 0.9951, 0.06815, 0.9951, 0.06815, 0.9771, 0.0861, 0.9771, 0.0861, 0.9951, 0.06815, 0.9951, 0.06815, 0.9771, 0.0861, 0.9771, 0.0861, 0.9951, 0.06815, 0.9951, 0.06815, 0.9771, 0.0861, 0.9771, 0.0861, 0.9951, 0.06815, 0.9951, 0.06815, 0.9771, 0.0861, 0.9771, 0.0861, 0.9951, 0.06815, 0.9951, 0.06815, 0.9771, 0.0861, 0.9771, 0.0861, 0.9951, 0.06815, 0.9951, 0.06815, 0.9771, 0.0861, 0.9771, 0.0861, 0.9951, 0.06815, 0.9951, 0.06815, 0.9771, 0.0861, 0.9771, 0.0861, 0.9951, 0.06815, 0.9951, 0.06815, 0.9771, 0.0861, 0.9771, 0.0861, 0.9951, 0.06815, 0.9951, 0.06815, 0.9771, 0.0861, 0.9771, 0.0861, 0.9951, 0.06815, 0.9951, 0.06815, 0.9771, 0.0861, 0.9771, 0.0861, 0.9951, 0.06815, 0.9951, 0.06815, 0.9771, 0.0861, 0.9771, 0.0861, 0.9951, 0.06815, 0.9951, 0.06815, 0.9771, 0.0861, 0.9771, 0.0861, 0.9951, 0.06815, 0.9951, 0.06815, 0.9771, 0.0861, 0.9771, 0.0861, 0.9951, 0.06815, 0.9951, 0.06815, 0.9771, 0.0861, 0.9771, 0.0861, 0.9951, 0.06815, 0.9951, 0.3191, 0.7274, 0.3371, 0.7274, 0.3371, 0.7453, 0.3191, 0.7453, 0.1411, 0.4648, 0.1489, 0.4603, 0.1489, 0.4513, 0.1411, 0.4468, 0.1333, 0.4513, 0.1333, 0.4603, 0.3191, 0.7274, 0.3371, 0.7274, 0.3371, 0.7453, 0.3191, 0.7453, 0.3191, 0.7274, 0.3371, 0.7274, 0.3371, 0.7453, 0.3191, 0.7453, 0.3191, 0.7274, 0.3371, 0.7274, 0.3371, 0.7453, 0.3191, 0.7453, 0.3191, 0.7274, 0.3371, 0.7274, 0.3371, 0.7453, 0.3191, 0.7453, 0.3191, 0.7274, 0.3371, 0.7274, 0.3371, 0.7453, 0.3191, 0.7453, 0.3191, 0.7274, 0.3371, 0.7274, 0.3371, 0.7453, 0.3191, 0.7453, 0.3191, 0.7274, 0.3371, 0.7274, 0.3371, 0.7453, 0.3191, 0.7453, 0.1309, 0.4764, 0.1489, 0.4764, 0.1489, 0.4943, 0.1309, 0.4943, 0.1309, 0.4764, 0.1489, 0.4764, 0.1489, 0.4943, 0.1309, 0.4943, 0.1001, 0.4776, 0.1181, 0.4776, 0.1181, 0.4955, 0.1001, 0.4955, 0.1309, 0.4764, 0.1489, 0.4764, 0.1489, 0.4943, 0.1309, 0.4943, 0.1309, 0.4764, 0.1489, 0.4764, 0.1489, 0.4943, 0.1309, 0.4943, 0.1309, 0.4764, 0.1489, 0.4764, 0.1489, 0.4943, 0.1309, 0.4943, 0.1309, 0.4764, 0.1489, 0.4764, 0.1489, 0.4943, 0.1309, 0.4943, 0.1309, 0.4764, 0.1489, 0.4764, 0.1489, 0.4943, 0.1309, 0.4943, 0.1001, 0.4776, 0.1181, 0.4776, 0.1181, 0.4955, 0.1001, 0.4955, 0.1309, 0.4764, 0.1489, 0.4764, 0.1489, 0.4943, 0.1309, 0.4943, 0.1309, 0.4764, 0.1489, 0.4764, 0.1489, 0.4943, 0.1309, 0.4943, 0.1001, 0.4776, 0.1181, 0.4776, 0.1181, 0.4955, 0.1001, 0.4955, 0.1309, 0.4764, 0.1489, 0.4764, 0.1489, 0.4943, 0.1309, 0.4943, 0.1309, 0.4764, 0.1489, 0.4764, 0.1489, 0.4943, 0.1309, 0.4943, 0.1309, 0.4764, 0.1489, 0.4764, 0.1489, 0.4943, 0.1309, 0.4943, 0.1309, 0.4764, 0.1489, 0.4764, 0.1489, 0.4943, 0.1309, 0.4943, 0.1309, 0.4764, 0.1489, 0.4764, 0.1489, 0.4943, 0.1309, 0.4943, 0.1001, 0.4776, 0.1181, 0.4776, 0.1181, 0.4955, 0.1001, 0.4955, 0.1309, 0.4764, 0.1489, 0.4764, 0.1489, 0.4943, 0.1309, 0.4943, 0.1309, 0.4764, 0.1489, 0.4764, 0.1489, 0.4943, 0.1309, 0.4943, 0.1309, 0.4764, 0.1489, 0.4764, 0.1489, 0.4943, 0.1309, 0.4943, 0.1309, 0.4764, 0.1489, 0.4764, 0.1489, 0.4943, 0.1309, 0.4943, 0.1001, 0.4776, 0.1181, 0.4776, 0.1181, 0.4955, 0.1001, 0.4955, 0.1309, 0.4764, 0.1489, 0.4764, 0.1489, 0.4943, 0.1309, 0.4943, 0.1309, 0.4764, 0.1489, 0.4764, 0.1489, 0.4943, 0.1309, 0.4943, 0.1309, 0.4764, 0.1489, 0.4764, 0.1489, 0.4943, 0.1309, 0.4943, 0.1309, 0.4764, 0.1489, 0.4764, 0.1489, 0.4943, 0.1309, 0.4943, 0.1309, 0.4764, 0.1489, 0.4764, 0.1489, 0.4943, 0.1309, 0.4943, 0.1001, 0.4776, 0.1181, 0.4776, 0.1181, 0.4955, 0.1001, 0.4955, 0.1309, 0.4764, 0.1489, 0.4764, 0.1489, 0.4943, 0.1309, 0.4943, 0.1309, 0.4764, 0.1489, 0.4764, 0.1489, 0.4943, 0.1309, 0.4943, 0.1001, 0.4776, 0.1181, 0.4776, 0.1181, 0.4955, 0.1001, 0.4955, 0.1309, 0.4764, 0.1489, 0.4764, 0.1489, 0.4943, 0.1309, 0.4943, 0.1309, 0.4764, 0.1489, 0.4764, 0.1489, 0.4943, 0.1309, 0.4943, 0.1309, 0.4764, 0.1489, 0.4764, 0.1489, 0.4943, 0.1309, 0.4943, 0.1309, 0.4764, 0.1489, 0.4764, 0.1489, 0.4943, 0.1309, 0.4943, 0.1309, 0.4764, 0.1489, 0.4764, 0.1489, 0.4943, 0.1309, 0.4943, 0.1001, 0.4776, 0.1181, 0.4776, 0.1181, 0.4955, 0.1001, 0.4955, 0.1309, 0.4764, 0.1489, 0.4764, 0.1489, 0.4943, 0.1309, 0.4943, 0.1309, 0.4764, 0.1489, 0.4764, 0.1489, 0.4943, 0.1309, 0.4943, 0.3191, 0.7274, 0.3371, 0.7274, 0.3371, 0.7453, 0.3191, 0.7274, 0.3371, 0.7274, 0.3371, 0.7453, 0.3191, 0.7453, 0.3191, 0.7274, 0.3371, 0.7274, 0.3371, 0.7453])
me_plane_001.use_remesh_preserve_volume = False
me_plane_001.use_remesh_preserve_attributes = False
me_plane_001.use_mirror_vertex_groups = False
me_plane_001.update()

# ---- objects
ob_lamp = bpy.data.objects.new('Lamp', light_lamp)
ob_camera = bpy.data.objects.new('Camera', cam_camera)
ob_plane_001 = bpy.data.objects.new('Plane.001', me_plane_001)

# ---- transforms, parenting, visibility, modifiers, constraints
ob_lamp.location = (4.076, 1.005, 5.904)
ob_lamp.rotation_euler = (0.6503, 0.05522, 1.866)
ob_lamp.lock_rotations_4d = False
ob_lamp.empty_display_type = 'ARROWS'
ob_lamp.color = (0.0, 0.0, 0.0, 0.0)
ob_lamp.lineart.crease_threshold = 0.0
ob_camera.location = (7.481, -6.508, 5.344)
ob_camera.rotation_euler = (1.109, 0.0, 0.8149)
ob_camera.lock_rotations_4d = False
ob_camera.empty_display_type = 'ARROWS'
ob_camera.color = (0.0, 0.0, 0.0, 0.0)
ob_camera.display_type = 'WIRE'
ob_camera.lineart.crease_threshold = 0.0
ob_plane_001.location = (0.0, 0.0, 0.0)
ob_plane_001.lineart.crease_threshold = 0.0

# ---- collection membership
col_collection_1.objects.link(ob_lamp)
col_collection_1.objects.link(ob_camera)
col_collection_2.objects.link(ob_plane_001)

# ---- scene / render settings (as saved in the file)
scene.camera = ob_camera
scene.frame_start = 1; scene.frame_end = 250; scene.frame_set(1)
scene.render.engine = 'BLENDER_EEVEE_NEXT'
scene.render.resolution_percentage = 50
scene.render.dither_intensity = 0.0
scene.cycles.use_denoising = False
scene.cycles.samples = 128
scene.cycles.sampling_pattern = 'TABULATED_SOBOL'
scene.cycles.use_adaptive_sampling = False
scene.cycles.use_light_tree = False
scene.cycles.blur_glossy = 0.0
scene.cycles.sample_clamp_indirect = 0.0
scene.view_settings.view_transform = 'Standard'
bpy.context.view_layer.update()
